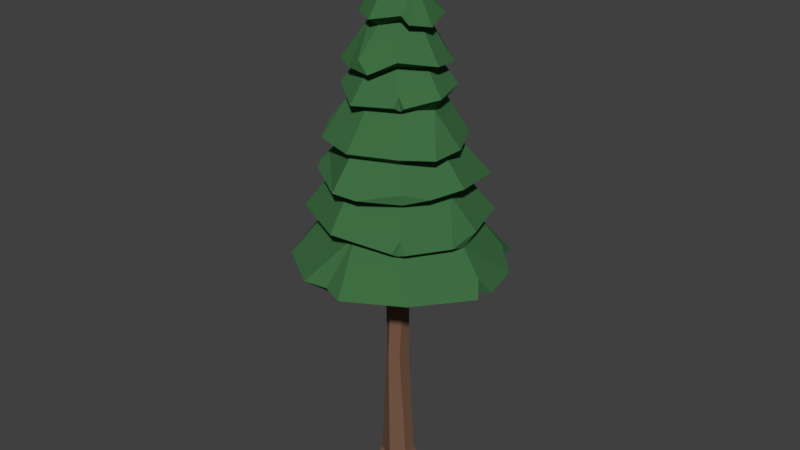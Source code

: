 # Source: SM_Tree_PolyPine_01_blend.blend  (saved by Blender 2.80.75; exported with 4.5.12 LTS)
import bpy
from mathutils import Matrix  # noqa: F401  (used for matrix-valued properties, if any)

bpy.ops.wm.read_factory_settings(use_empty=True)
scene = bpy.context.scene
scene.name = 'Scene'

# ---- materials (node trees are filled in below, after node groups)
mat_material = bpy.data.materials.new('Material')
mat_material_001 = bpy.data.materials.new('Material.001')

# ---- material node trees
mat_material.use_nodes = True; mat_material.node_tree.nodes.clear()
_N = mat_material.node_tree.nodes; _L = mat_material.node_tree.links
n0 = _N.new('ShaderNodeOutputMaterial'); n0.name = 'Material Output'; n0.location = (300, 300)
n1 = _N.new('ShaderNodeBsdfPrincipled'); n1.name = 'Principled BSDF'; n1.location = (10, 300)
n1.distribution = 'GGX'
n1.subsurface_method = 'BURLEY'
n1.inputs[0].default_value = (0.05028, 0.1587, 0.05746, 1.0)
n1.inputs[3].default_value = 1.45
n1.inputs[13].default_value = 0.0
n1.inputs[27].default_value = (0.0, 0.0, 0.0, 1.0)
n1.inputs[28].default_value = 1.0
_L.new(n1.outputs[0], n0.inputs[0])
n0.is_active_output = True
mat_material_001.use_nodes = True; mat_material_001.node_tree.nodes.clear()
_N = mat_material_001.node_tree.nodes; _L = mat_material_001.node_tree.links
n0 = _N.new('ShaderNodeOutputMaterial'); n0.name = 'Material Output'; n0.location = (300, 300)
n1 = _N.new('ShaderNodeBsdfPrincipled'); n1.name = 'Principled BSDF'; n1.location = (10, 300)
n1.distribution = 'GGX'
n1.subsurface_method = 'BURLEY'
n1.inputs[0].default_value = (0.1878, 0.09863, 0.06228, 1.0)
n1.inputs[3].default_value = 1.45
n1.inputs[13].default_value = 0.0
n1.inputs[27].default_value = (0.0, 0.0, 0.0, 1.0)
n1.inputs[28].default_value = 1.0
_L.new(n1.outputs[0], n0.inputs[0])
n0.is_active_output = True

# ---- world
world_world = bpy.data.worlds.new('World'); scene.world = world_world
world_world.color = (0.05088, 0.05088, 0.05088)
world_world.use_sun_shadow = False
world_world.sun_shadow_jitter_overblur = 0.0

# ---- meshes
me_mesh_001 = bpy.data.meshes.new('Mesh.001')
me_mesh_001.from_pydata([(7.498, 483.0, -66.7), (-45.14, 486.8, 36.76), (-9.382, 476.6, 62.66), (9.8, 522.7, -58.56), (-45.12, 513.2, 36.77), (-5.655, 523.4, 53.6), (0.105, 553.3, 29.85), (-33.96, 474.3, -44.35), (-57.23, 471.1, -6.998), (-0.9789, 472.1, 47.34), (38.67, 474.1, -31.88), (6.652, 435.9, -67.6), (-52.13, 436.9, -58.33), (-55.26, 446.4, 44.9), (76.32, 428.6, -9.198), (-1.0, 562.0, 42.67), (39.03, 560.9, -27.68), (9.049, 598.0, -17.97), (-15.16, 594.2, 2.993), (-6.476, 601.4, 16.14), (22.32, 593.8, 17.87), (18.47, 604.7, -21.81), (-23.97, 600.6, 1.935), (7.403, 608.7, 29.79), (29.24, 597.2, 21.56), (7.675, 510.2, 55.21), (40.04, 528.3, -25.39), (-67.12, 481.2, 4.848), (-10.7, 607.9, 22.05), (-70.17, 432.4, 33.47), (36.02, 559.3, 25.98), (-12.48, 602.2, -18.72), (28.53, 594.7, 6.163), (5.957, 597.1, 24.74), (-6.095, 600.0, -11.59), (-40.42, 561.1, -1.408), (-38.28, 474.3, 30.76), (-2.008, 479.2, -49.02), (34.34, 552.0, 2.689), (-17.59, 557.8, 20.91), (-15.72, 562.2, -22.75), (33.0, 524.4, 39.89), (-55.18, 516.3, -3.291), (7.769, 511.9, -45.38), (38.21, 509.2, -26.82), (22.72, 515.3, 28.63), (-33.5, 507.1, 28.44), (-42.41, 512.4, -2.773), (24.68, 434.2, -69.2), (-9.02, 435.5, -73.72), (-52.47, 430.5, 60.83), (73.0, 427.1, 27.5), (30.39, 568.7, 30.76), (19.22, 560.3, 20.44), (-62.24, 475.8, -20.93), (24.5, 558.1, -17.09), (9.489, 570.3, -38.66), (-21.72, 511.6, 50.78), (14.09, 653.4, 7.866), (30.66, 597.6, -5.089), (48.1, 554.7, 4.134), (-20.64, 575.9, 24.55), (7.43, 426.9, -64.74), (61.6, 422.8, -0.8394), (-54.89, 434.5, 44.66), (58.46, 433.2, -47.05), (-4.487, 429.5, 75.22), (47.34, 430.7, 55.81), (-70.69, 447.8, -8.768), (54.19, 471.1, 6.283), (33.94, 473.2, 33.66), (6.779, 555.5, -31.31), (-26.36, 556.2, -0.7084), (57.25, 516.4, 5.134), (-30.92, 526.7, -37.64), (40.01, 514.3, 2.684), (-5.45, 508.9, 40.01), (-26.94, 515.6, -32.08), (50.94, 486.4, -36.86), (64.39, 485.2, 9.362), (34.7, 491.6, 40.43), (-37.59, 491.8, -46.89), (-7.763, 519.2, -53.54), (-31.36, 517.0, -37.1), (-43.77, 520.9, -25.11), (39.53, 422.0, 46.7), (22.48, 613.1, 18.81), (15.67, 614.8, -11.47), (22.63, 612.8, 6.528), (23.64, 612.3, -4.335), (8.75, 617.6, 24.44), (-6.837, 622.3, 4.639), (-2.38, 620.7, -8.463), (-3.072, 621.3, 17.48), (-22.12, 559.3, 24.06), (-29.72, 562.8, 24.08), (-23.37, 563.1, 30.42), (-39.05, 475.0, -49.96), (-36.99, 478.6, -55.0), (-44.55, 477.8, -50.0), (44.27, 509.3, -31.54), (51.9, 512.9, -28.55), (43.68, 513.1, -35.24), (37.61, 475.0, 40.25), (35.02, 479.7, 47.14), (42.8, 479.3, 41.41), (-65.72, 432.7, -7.059), (-75.27, 434.3, -15.02), (-76.61, 433.7, -1.824), (6.027, 598.4, 29.21), (3.268, 601.7, 32.02), (9.688, 599.4, 32.67), (7.683, 556.2, -36.59), (13.42, 559.5, -42.87), (5.927, 558.9, -42.38), (-46.28, 424.4, 34.32), (-8.874, 422.7, 64.21), (-67.69, 426.2, -8.331), (43.18, 424.6, -46.54), (-34.77, 426.5, -45.17), (-12.31, 342.9, 94.02), (76.89, 339.1, -72.93), (13.13, 342.9, -103.5), (-13.18, 388.0, 88.4), (74.25, 382.7, -67.05), (9.168, 404.8, -83.19), (54.44, 329.2, 64.41), (92.61, 326.5, 2.993), (0.01331, 334.7, -86.5), (-65.01, 334.0, 43.75), (-12.54, 282.8, 102.3), (83.76, 288.8, 85.73), (87.84, 298.0, -73.51), (-126.9, 279.1, 6.481), (-12.65, 384.6, -97.54), (-63.44, 404.8, 37.65), (95.26, 339.0, -14.52), (112.5, 279.1, -54.57), (61.39, 334.0, -59.13), (1.965, 336.6, 72.1), (-55.03, 395.3, -70.83), (87.93, 390.3, -1.354), (-12.83, 377.6, 67.66), (-63.04, 376.6, 39.11), (-37.25, 390.0, -53.73), (54.7, 375.2, -53.93), (69.58, 378.3, -2.345), (-42.08, 281.4, 105.0), (13.32, 281.4, 112.5), (83.39, 278.7, -99.48), (-121.4, 278.7, -53.75), (93.78, 333.3, 24.05), (35.7, 383.8, -90.18), (-10.68, 269.4, 88.77), (-102.3, 269.4, -19.77), (87.21, 282.9, -73.14), (-97.57, 282.5, 68.62), (4.457, 280.0, -123.3), (-77.52, 290.7, -98.23), (114.6, 297.3, 5.82), (-90.55, 333.7, -18.99), (-57.32, 337.2, -64.0), (-86.46, 401.4, -17.07), (51.58, 393.5, 56.0), (-65.69, 387.4, -11.16), (8.682, 380.6, -72.85), (44.34, 380.7, 46.01), (-84.62, 341.1, 56.66), (-101.4, 346.1, -13.93), (-56.23, 359.3, -72.39), (59.53, 349.2, 67.2), (13.15, 384.7, 81.64), (51.73, 381.8, 54.43), (72.36, 386.7, 35.01), (-67.34, 270.7, -79.72), (57.44, 332.1, 70.81), (55.4, 335.7, 76.07), (66.91, 334.7, 68.44), (-71.55, 384.0, 43.05), (-79.65, 390.6, 37.35), (-68.52, 390.0, 52.24), (-60.85, 343.4, -71.78), (-54.54, 348.5, -79.82), (-66.4, 348.1, -71.09), (106.4, 278.8, 2.853), (122.2, 280.2, 16.13), (124.4, 280.0, -5.53), (1.172, 268.3, 11.91), (-11.27, 268.4, 7.199), (-13.44, 268.5, -5.92), (-3.163, 268.5, -14.34), (9.274, 268.4, -9.635), (11.44, 268.3, 3.489), (0.0, -15.73, 0.0), (20.76, 0.0, -17.01), (25.11, 0.0, 9.474), (4.352, 0.0, 26.49), (-20.76, 0.0, 17.01), (-25.11, 0.0, -9.474), (-4.352, 0.0, -26.49), (12.52, 154.1, -4.973), (9.674, 153.8, 8.501), (-3.405, 156.2, 12.69), (-13.55, 158.9, 3.48), (-10.72, 159.1, -9.876), (2.271, 156.8, -14.14), (-17.85, 11.6, -6.794), (-14.77, 19.24, 11.95), (3.013, 10.95, 18.67), (17.72, 18.53, 6.628), (14.64, 21.49, -12.13), (-3.153, 13.44, -18.84)], [], [(77, 81, 99, 54, 47), (76, 2, 104, 80, 45), (75, 79, 78, 44), (82, 83, 74), (83, 84, 74), (76, 57, 46), (76, 45, 25), (73, 41, 45, 75), (102, 100, 44, 43, 3), (6, 5, 53), (7, 8, 54, 99, 97), (69, 10, 78, 79), (49, 12, 7, 37), (107, 68, 8, 7, 12), (66, 67, 70, 9), (12, 49, 62), (65, 14, 63), (15, 96, 94, 39, 6), (30, 32, 52), (31, 21, 17, 34), (17, 59, 32), (21, 31, 92, 87), (76, 25, 57), (63, 14, 51), (13, 29, 64), (62, 49, 11), (11, 48, 62), (64, 50, 13), (53, 30, 52), (27, 54, 8), (57, 25, 5), (59, 21, 87, 89), (58, 88, 89), (58, 86, 88), (58, 91, 93), (31, 22, 91, 92), (24, 86, 90, 23, 111), (58, 93, 90), (59, 17, 21), (20, 32, 24), (24, 111, 109, 33, 20), (33, 109, 110, 28, 19), (18, 19, 28, 22), (34, 18, 22, 31), (113, 56, 17, 16), (17, 32, 16), (32, 60, 16), (52, 32, 20), (30, 60, 32), (33, 15, 52, 20), (19, 61, 96, 15, 33), (19, 18, 35, 95, 61), (34, 40, 35, 18), (34, 17, 56, 114, 40), (16, 55, 71, 112, 113), (38, 55, 16, 60), (30, 53, 38, 60), (6, 53, 52, 15), (35, 72, 39, 94, 95), (35, 40, 72), (40, 114, 112, 71), (62, 48, 65), (37, 48, 11), (10, 65, 48, 37), (69, 14, 65, 10), (69, 51, 14), (69, 70, 67, 51), (50, 36, 13), (50, 66, 9, 36), (36, 8, 13), (8, 29, 13), (68, 108, 29, 8), (49, 37, 11), (37, 0, 78, 10), (69, 79, 105, 103, 70), (103, 104, 2, 9, 70), (2, 1, 36, 9), (1, 8, 36), (8, 1, 27), (37, 7, 97, 98, 0), (71, 55, 26, 102, 3), (38, 73, 101, 26, 55), (53, 41, 73, 38), (25, 41, 53, 5), (39, 5, 6), (39, 57, 5), (39, 4, 57), (39, 72, 42, 4), (75, 44, 100, 101, 73), (25, 45, 41), (4, 46, 57), (42, 47, 46, 4), (43, 44, 78, 0), (45, 80, 105, 79, 75), (46, 1, 2, 76), (27, 47, 54), (47, 27, 1, 46), (43, 0, 98, 81, 77), (40, 71, 3, 82, 74), (43, 77, 83, 82, 3), (42, 84, 83, 77, 47), (40, 74, 84, 42, 72), (66, 85, 67), (67, 85, 63, 51), (87, 92, 58), (89, 87, 58), (89, 88, 32, 59), (88, 86, 24, 32), (93, 91, 22, 28), (92, 91, 58), (90, 86, 58), (90, 93, 28, 110, 23), (95, 94, 61), (94, 96, 61), (98, 97, 81), (97, 99, 81), (101, 100, 26), (26, 100, 102), (80, 104, 103), (103, 105, 80), (68, 107, 106), (106, 108, 68), (110, 109, 23), (109, 111, 23), (113, 112, 56), (112, 114, 56), (50, 64, 115), (64, 29, 115), (85, 66, 116), (66, 50, 115, 116), (29, 108, 117, 115), (108, 106, 117), (62, 65, 118), (65, 63, 118), (106, 107, 117), (107, 12, 119, 117), (12, 62, 119), (166, 170, 177, 151, 146), (165, 122, 182, 169, 144), (164, 168, 167, 143), (171, 172, 163), (172, 173, 163), (165, 152, 145), (165, 144, 134), (162, 140, 144, 164), (180, 178, 143, 142, 123), (62, 125, 119), (126, 127, 151, 177, 175), (160, 129, 167, 168), (148, 131, 126, 139), (185, 159, 127, 126, 131), (157, 158, 161, 128), (131, 148, 153), (156, 133, 154), (165, 134, 152), (154, 133, 150), (132, 137, 155), (153, 148, 130), (130, 147, 153), (155, 149, 132), (136, 151, 127), (152, 134, 125), (153, 147, 156), (139, 147, 130), (129, 156, 147, 139), (160, 133, 156, 129), (160, 150, 133), (160, 161, 158, 150), (149, 138, 132), (149, 157, 128, 138), (138, 127, 132), (127, 137, 132), (159, 186, 137, 127), (148, 139, 130), (139, 120, 167, 129), (160, 168, 183, 181, 161), (181, 182, 122, 128, 161), (122, 121, 138, 128), (121, 127, 138), (127, 121, 136), (139, 126, 175, 176, 120), (116, 115, 135, 123), (117, 162, 135, 115), (119, 140, 162, 117), (134, 140, 119, 125), (118, 125, 62), (118, 152, 125), (118, 124, 152), (118, 63, 141, 124), (164, 143, 178, 179, 162), (134, 144, 140), (124, 145, 152), (141, 146, 145, 124), (142, 143, 167, 120), (144, 169, 183, 168, 164), (145, 121, 122, 165), (136, 146, 151), (146, 136, 121, 145), (142, 120, 176, 170, 166), (85, 116, 123, 171, 163), (142, 166, 172, 171, 123), (141, 173, 172, 166, 146), (85, 163, 173, 141, 63), (157, 174, 158), (158, 174, 154, 150), (176, 175, 170), (175, 177, 170), (179, 178, 135), (135, 178, 180), (169, 182, 181), (181, 183, 169), (159, 185, 184), (184, 186, 159), (188, 187, 153, 156), (156, 154, 188), (189, 188, 154, 174), (190, 189, 174, 157), (157, 149, 191, 190), (191, 149, 155), (155, 137, 191), (192, 191, 137, 186, 184), (184, 185, 131, 187, 192), (131, 153, 187), (193, 198, 199), (193, 196, 197), (193, 194, 195), (209, 210, 200, 201), (208, 209, 201, 202), (207, 208, 202, 203), (206, 207, 203, 204), (211, 206, 204, 205), (210, 211, 205, 200), (197, 198, 193), (195, 196, 193), (199, 194, 193), (135, 162, 179), (123, 135, 180), (201, 200, 191, 192), (202, 201, 192, 187), (203, 202, 187, 188), (204, 203, 188, 189), (205, 204, 189, 190), (200, 205, 190, 191), (198, 197, 207, 206), (197, 196, 208, 207), (196, 195, 209, 208), (195, 194, 210, 209), (194, 199, 211, 210), (199, 198, 206, 211)])
me_mesh_001.polygons.foreach_set('use_smooth', [True] * 249)
me_mesh_001.polygons.foreach_set('material_index', [0, 0, 0, 0, 0, 0, 0, 0, 0, 0, 0, 0, 0, 0, 0, 0, 0, 0, 0, 0, 0, 0, 0, 0, 0, 0, 0, 0, 0, 0, 0, 0, 0, 0, 0, 0, 0, 0, 0, 0, 0, 0, 0, 0, 0, 0, 0, 0, 0, 0, 0, 0, 0, 0, 0, 0, 0, 0, 0, 0, 0, 0, 0, 0, 0, 0, 0, 0, 0, 0, 0, 0, 0, 0, 0, 0, 0, 0, 0, 0, 0, 0, 0, 0, 0, 0, 0, 0, 0, 0, 0, 0, 0, 0, 0, 0, 0, 0, 0, 0, 0, 0, 0, 0, 0, 0, 0, 0, 0, 0, 0, 0, 0, 0, 0, 0, 0, 0, 0, 0, 0, 0, 0, 0, 0, 0, 0, 0, 0, 0, 0, 0, 0, 0, 0, 0, 0, 0, 0, 0, 0, 0, 0, 0, 0, 0, 0, 0, 0, 0, 0, 0, 0, 0, 0, 0, 0, 0, 0, 0, 0, 0, 0, 0, 0, 0, 0, 0, 0, 0, 0, 0, 0, 0, 0, 0, 0, 0, 0, 0, 0, 0, 0, 0, 0, 0, 0, 0, 0, 0, 0, 0, 0, 0, 0, 0, 0, 0, 0, 0, 0, 0, 0, 0, 0, 0, 0, 0, 0, 0, 0, 0, 0, 0, 0, 0, 0, 0, 0, 0, 0, 0, 0, 1, 1, 1, 1, 1, 1, 1, 1, 1, 1, 1, 1, 0, 0, 1, 1, 1, 1, 1, 1, 1, 1, 1, 1, 1, 1])
_k = set([(0, 37), (0, 43), (0, 78), (0, 98), (1, 2), (1, 8), (1, 27), (1, 36), (1, 46), (2, 9), (2, 76), (2, 104), (3, 43), (3, 71), (3, 82), (3, 102), (4, 39), (4, 42), (4, 46), (4, 57), (5, 6), (5, 25), (5, 39), (5, 53), (5, 57), (6, 15), (6, 39), (6, 53), (7, 8), (7, 12), (7, 37), (7, 97), (8, 13), (8, 27), (8, 29), (8, 36), (8, 54), (8, 68), (9, 36), (9, 66), (9, 70), (10, 37), (10, 65), (10, 69), (10, 78), (11, 37), (11, 48), (11, 49), (11, 62), (12, 49), (12, 62), (12, 107), (12, 119), (13, 29), (13, 36), (13, 50), (13, 64), (14, 51), (14, 63), (14, 65), (14, 69), (15, 33), (15, 52), (15, 96), (16, 17), (16, 32), (16, 55), (16, 60), (16, 113), (17, 21), (17, 32), (17, 34), (17, 56), (17, 59), (18, 19), (18, 22), (18, 34), (18, 35), (19, 28), (19, 33), (19, 61), (20, 24), (20, 32), (20, 33), (20, 52), (21, 31), (21, 59), (21, 87), (22, 28), (22, 31), (22, 91), (23, 90), (23, 109), (23, 110), (23, 111), (24, 32), (24, 86), (24, 111), (25, 41), (25, 45), (25, 57), (25, 76), (26, 55), (26, 100), (26, 101), (26, 102), (27, 47), (27, 54), (28, 93), (28, 110), (29, 64), (29, 108), (29, 115), (30, 32), (30, 52), (30, 53), (30, 60), (31, 34), (31, 92), (32, 52), (32, 59), (32, 60), (32, 88), (33, 109), (34, 40), (35, 40), (35, 72), (35, 95), (36, 50), (37, 48), (37, 49), (38, 53), (38, 55), (38, 60), (38, 73), (39, 57), (39, 72), (39, 94), (40, 71), (40, 72), (40, 74), (40, 114), (41, 45), (41, 53), (41, 73), (42, 47), (42, 72), (42, 84), (43, 44), (43, 77), (44, 75), (44, 78), (44, 100), (45, 75), (45, 76), (45, 80), (46, 47), (46, 57), (46, 76), (47, 54), (47, 77), (48, 62), (48, 65), (49, 62), (50, 64), (50, 66), (50, 115), (51, 63), (51, 67), (51, 69), (52, 53), (54, 99), (55, 71), (56, 112), (56, 113), (56, 114), (57, 76), (58, 86), (58, 87), (58, 88), (58, 89), (58, 90), (58, 91), (58, 92), (58, 93), (59, 89), (61, 94), (61, 95), (61, 96), (62, 65), (62, 118), (62, 119), (62, 125), (63, 65), (63, 85), (63, 118), (63, 141), (64, 115), (65, 118), (66, 67), (66, 85), (66, 116), (67, 70), (67, 85), (68, 106), (68, 107), (68, 108), (69, 70), (69, 79), (70, 103), (71, 112), (73, 75), (73, 101), (74, 82), (74, 83), (74, 84), (75, 79), (77, 81), (77, 83), (78, 79), (79, 105), (80, 103), (80, 104), (80, 105), (81, 97), (81, 98), (81, 99), (82, 83), (83, 84), (85, 116), (85, 163), (86, 88), (86, 90), (87, 89), (87, 92), (88, 89), (90, 93), (91, 92), (91, 93), (94, 95), (94, 96), (97, 98), (97, 99), (100, 101), (100, 102), (103, 104), (103, 105), (106, 107), (106, 108), (106, 117), (107, 117), (108, 117), (109, 110), (109, 111), (112, 113), (112, 114), (115, 116), (115, 117), (115, 135), (116, 123), (117, 119), (117, 162), (118, 124), (118, 125), (118, 152), (119, 125), (119, 140), (120, 139), (120, 142), (120, 167), (120, 176), (121, 122), (121, 127), (121, 136), (121, 138), (121, 145), (122, 128), (122, 165), (122, 182), (123, 135), (123, 142), (123, 171), (123, 180), (124, 141), (124, 145), (124, 152), (125, 134), (125, 152), (126, 127), (126, 131), (126, 139), (126, 175), (127, 136), (127, 137), (127, 138), (127, 151), (127, 159), (128, 138), (128, 157), (128, 161), (129, 139), (129, 156), (129, 160), (129, 167), (130, 139), (130, 147), (130, 148), (130, 153), (131, 148), (131, 153), (131, 185), (131, 187), (132, 137), (132, 138), (132, 149), (132, 155), (133, 150), (133, 154), (133, 156), (133, 160), (134, 140), (134, 144), (134, 152), (134, 165), (135, 162), (135, 178), (135, 179), (135, 180), (136, 146), (136, 151), (137, 155), (137, 186), (137, 191), (138, 149), (139, 147), (139, 148), (140, 144), (140, 162), (141, 146), (141, 173), (142, 143), (142, 166), (143, 164), (143, 167), (143, 178), (144, 164), (144, 165), (144, 169), (145, 146), (145, 152), (145, 165), (146, 151), (146, 166), (147, 153), (147, 156), (148, 153), (149, 155), (149, 157), (149, 191), (150, 154), (150, 158), (150, 160), (151, 177), (152, 165), (153, 156), (153, 187), (154, 156), (154, 174), (154, 188), (155, 191), (156, 188), (157, 158), (157, 174), (157, 190), (158, 161), (158, 174), (159, 184), (159, 185), (159, 186), (160, 161), (160, 168), (161, 181), (162, 164), (162, 179), (163, 171), (163, 172), (163, 173), (164, 168), (166, 170), (166, 172), (167, 168), (168, 183), (169, 181), (169, 182), (169, 183), (170, 175), (170, 176), (170, 177), (171, 172), (172, 173), (174, 189), (175, 176), (175, 177), (178, 179), (178, 180), (181, 182), (181, 183), (184, 185), (184, 186), (184, 192), (187, 188), (187, 192), (187, 202), (188, 189), (188, 203), (189, 190), (189, 204), (190, 191), (190, 205), (191, 192), (191, 200), (192, 201), (193, 194), (193, 195), (193, 196), (193, 197), (193, 198), (193, 199), (194, 195), (194, 199), (194, 210), (195, 196), (195, 209), (196, 197), (196, 208), (197, 198), (197, 207), (198, 199), (198, 206), (199, 211), (200, 201), (200, 205), (200, 210), (201, 202), (201, 209), (202, 203), (202, 208), (203, 204), (203, 207), (204, 205), (204, 206), (205, 211), (206, 207), (206, 211), (207, 208), (208, 209), (209, 210), (210, 211)])
me_mesh_001.attributes.new('sharp_edge', 'BOOLEAN', 'EDGE').data.foreach_set('value', [ (min(e.vertices), max(e.vertices)) in _k for e in me_mesh_001.edges])
_uv = me_mesh_001.uv_layers.new(name='map1')
_uv.uv.foreach_set('vector', [0.05663, 0.5834, 0.05663, 0.5834, 0.05663, 0.5834, 0.05663, 0.5834, 0.05663, 0.5834, 0.05663, 0.5834, 0.05663, 0.5834, 0.05663, 0.5834, 0.05663, 0.5834, 0.05663, 0.5834, 0.05663, 0.5834, 0.05663, 0.5834, 0.05663, 0.5834, 0.05663, 0.5834, 0.04594, 0.1081, 0.04594, 0.1081, 0.04594, 0.1081, 0.04594, 0.1081, 0.04594, 0.1081, 0.04594, 0.1081, 0.04594, 0.1081, 0.04594, 0.1081, 0.04594, 0.1081, 0.04594, 0.1081, 0.04594, 0.1081, 0.04594, 0.1081, 0.04594, 0.1081, 0.04594, 0.1081, 0.04594, 0.1081, 0.04594, 0.1081, 0.04594, 0.1081, 0.04594, 0.1081, 0.04594, 0.1081, 0.04594, 0.1081, 0.04594, 0.1081, 0.05663, 0.5834, 0.05663, 0.5834, 0.05663, 0.5834, 0.04594, 0.1081, 0.04594, 0.1081, 0.04594, 0.1081, 0.04594, 0.1081, 0.04594, 0.1081, 0.04594, 0.1081, 0.04594, 0.1081, 0.04594, 0.1081, 0.04594, 0.1081, 0.05663, 0.5834, 0.05663, 0.5834, 0.05663, 0.5834, 0.05663, 0.5834, 0.05663, 0.5834, 0.05663, 0.5834, 0.05663, 0.5834, 0.05663, 0.5834, 0.05663, 0.5834, 0.05663, 0.5834, 0.05663, 0.5834, 0.05663, 0.5834, 0.05663, 0.5834, 0.04594, 0.1081, 0.04594, 0.1081, 0.04594, 0.1081, 0.04594, 0.1081, 0.04594, 0.1081, 0.04594, 0.1081, 0.04594, 0.1081, 0.04594, 0.1081, 0.04594, 0.1081, 0.04594, 0.1081, 0.04594, 0.1081, 0.05663, 0.5834, 0.05663, 0.5834, 0.05663, 0.5834, 0.04594, 0.1081, 0.04594, 0.1081, 0.04594, 0.1081, 0.04594, 0.1081, 0.04594, 0.1081, 0.04594, 0.1081, 0.04594, 0.1081, 0.05663, 0.5834, 0.05663, 0.5834, 0.05663, 0.5834, 0.05663, 0.5834, 0.04594, 0.1081, 0.04594, 0.1081, 0.04594, 0.1081, 0.04594, 0.1081, 0.04594, 0.1081, 0.04594, 0.1081, 0.04594, 0.1081, 0.04594, 0.1081, 0.04594, 0.1081, 0.04594, 0.1081, 0.04594, 0.1081, 0.04594, 0.1081, 0.04594, 0.1081, 0.04594, 0.1081, 0.04594, 0.1081, 0.04594, 0.1081, 0.04594, 0.1081, 0.04594, 0.1081, 0.04594, 0.1081, 0.04594, 0.1081, 0.04594, 0.1081, 0.04594, 0.1081, 0.04594, 0.1081, 0.04594, 0.1081, 0.04594, 0.1081, 0.04594, 0.1081, 0.04594, 0.1081, 0.05663, 0.5834, 0.05663, 0.5834, 0.05663, 0.5834, 0.05663, 0.5834, 0.05663, 0.5834, 0.05663, 0.5834, 0.05663, 0.5834, 0.05663, 0.5834, 0.05663, 0.5834, 0.05663, 0.5834, 0.05663, 0.5834, 0.05663, 0.5834, 0.05663, 0.5834, 0.05663, 0.5834, 0.05663, 0.5834, 0.05663, 0.5834, 0.05663, 0.5834, 0.05663, 0.5834, 0.05663, 0.5834, 0.05663, 0.5834, 0.05663, 0.5834, 0.05663, 0.5834, 0.05663, 0.5834, 0.05663, 0.5834, 0.05663, 0.5834, 0.04594, 0.1081, 0.04594, 0.1081, 0.04594, 0.1081, 0.04594, 0.1081, 0.04594, 0.1081, 0.04594, 0.1081, 0.04594, 0.1081, 0.04594, 0.1081, 0.04594, 0.1081, 0.04594, 0.1081, 0.04594, 0.1081, 0.04594, 0.1081, 0.04594, 0.1081, 0.04594, 0.1081, 0.04594, 0.1081, 0.04594, 0.1081, 0.04594, 0.1081, 0.04594, 0.1081, 0.04594, 0.1081, 0.04594, 0.1081, 0.04594, 0.1081, 0.04594, 0.1081, 0.04594, 0.1081, 0.04594, 0.1081, 0.05663, 0.5834, 0.05663, 0.5834, 0.05663, 0.5834, 0.05663, 0.5834, 0.05663, 0.5834, 0.05663, 0.5834, 0.05663, 0.5834, 0.05663, 0.5834, 0.05663, 0.5834, 0.05663, 0.5834, 0.05663, 0.5834, 0.05663, 0.5834, 0.05663, 0.5834, 0.05663, 0.5834, 0.05663, 0.5834, 0.05663, 0.5834, 0.05663, 0.5834, 0.05663, 0.5834, 0.05663, 0.5834, 0.05663, 0.5834, 0.05663, 0.5834, 0.05663, 0.5834, 0.05663, 0.5834, 0.05663, 0.5834, 0.05663, 0.5834, 0.05663, 0.5834, 0.05663, 0.5834, 0.05663, 0.5834, 0.05663, 0.5834, 0.05663, 0.5834, 0.05663, 0.5834, 0.05663, 0.5834, 0.05663, 0.5834, 0.05663, 0.5834, 0.05663, 0.5834, 0.05663, 0.5834, 0.05663, 0.5834, 0.05663, 0.5834, 0.05663, 0.5834, 0.04594, 0.1081, 0.04594, 0.1081, 0.04594, 0.1081, 0.04594, 0.1081, 0.04594, 0.1081, 0.04594, 0.1081, 0.04594, 0.1081, 0.04594, 0.1081, 0.04594, 0.1081, 0.04594, 0.1081, 0.04594, 0.1081, 0.04594, 0.1081, 0.04594, 0.1081, 0.04594, 0.1081, 0.04594, 0.1081, 0.04594, 0.1081, 0.04594, 0.1081, 0.04594, 0.1081, 0.04594, 0.1081, 0.04594, 0.1081, 0.04594, 0.1081, 0.04594, 0.1081, 0.04594, 0.1081, 0.04594, 0.1081, 0.04594, 0.1081, 0.04594, 0.1081, 0.04594, 0.1081, 0.04594, 0.1081, 0.04594, 0.1081, 0.04594, 0.1081, 0.04594, 0.1081, 0.04594, 0.1081, 0.05663, 0.5834, 0.05663, 0.5834, 0.05663, 0.5834, 0.05663, 0.5834, 0.05663, 0.5834, 0.05663, 0.5834, 0.05663, 0.5834, 0.05663, 0.5834, 0.05663, 0.5834, 0.05663, 0.5834, 0.05663, 0.5834, 0.05663, 0.5834, 0.05663, 0.5834, 0.05663, 0.5834, 0.05663, 0.5834, 0.05663, 0.5834, 0.05663, 0.5834, 0.05663, 0.5834, 0.05663, 0.5834, 0.05663, 0.5834, 0.05663, 0.5834, 0.05663, 0.5834, 0.05663, 0.5834, 0.05663, 0.5834, 0.05663, 0.5834, 0.05663, 0.5834, 0.05663, 0.5834, 0.05663, 0.5834, 0.05663, 0.5834, 0.05663, 0.5834, 0.05663, 0.5834, 0.05663, 0.5834, 0.05663, 0.5834, 0.05663, 0.5834, 0.05663, 0.5834, 0.05663, 0.5834, 0.05663, 0.5834, 0.05663, 0.5834, 0.04594, 0.1081, 0.04594, 0.1081, 0.04594, 0.1081, 0.04594, 0.1081, 0.04594, 0.1081, 0.04594, 0.1081, 0.04594, 0.1081, 0.04594, 0.1081, 0.04594, 0.1081, 0.04594, 0.1081, 0.04594, 0.1081, 0.04594, 0.1081, 0.04594, 0.1081, 0.04594, 0.1081, 0.04594, 0.1081, 0.04594, 0.1081, 0.04594, 0.1081, 0.04594, 0.1081, 0.04594, 0.1081, 0.04594, 0.1081, 0.04594, 0.1081, 0.04594, 0.1081, 0.04594, 0.1081, 0.04594, 0.1081, 0.04594, 0.1081, 0.04594, 0.1081, 0.04594, 0.1081, 0.04594, 0.1081, 0.04594, 0.1081, 0.05663, 0.5834, 0.05663, 0.5834, 0.05663, 0.5834, 0.05663, 0.5834, 0.05663, 0.5834, 0.05663, 0.5834, 0.05663, 0.5834, 0.05663, 0.5834, 0.05663, 0.5834, 0.05663, 0.5834, 0.05663, 0.5834, 0.05663, 0.5834, 0.05663, 0.5834, 0.05663, 0.5834, 0.05663, 0.5834, 0.05663, 0.5834, 0.05663, 0.5834, 0.05663, 0.5834, 0.05663, 0.5834, 0.05663, 0.5834, 0.05663, 0.5834, 0.05663, 0.5834, 0.05663, 0.5834, 0.05663, 0.5834, 0.05663, 0.5834, 0.05663, 0.5834, 0.05663, 0.5834, 0.05663, 0.5834, 0.05663, 0.5834, 0.05663, 0.5834, 0.05663, 0.5834, 0.04594, 0.1081, 0.04594, 0.1081, 0.04594, 0.1081, 0.04594, 0.1081, 0.04594, 0.1081, 0.04594, 0.1081, 0.04594, 0.1081, 0.04594, 0.1081, 0.04594, 0.1081, 0.04594, 0.1081, 0.04594, 0.1081, 0.04594, 0.1081, 0.04594, 0.1081, 0.04594, 0.1081, 0.04594, 0.1081, 0.05663, 0.5834, 0.05663, 0.5834, 0.05663, 0.5834, 0.05663, 0.5834, 0.05663, 0.5834, 0.05663, 0.5834, 0.05663, 0.5834, 0.05663, 0.5834, 0.05663, 0.5834, 0.05663, 0.5834, 0.05663, 0.5834, 0.05663, 0.5834, 0.05663, 0.5834, 0.05663, 0.5834, 0.05663, 0.5834, 0.05663, 0.5834, 0.05663, 0.5834, 0.05663, 0.5834, 0.05663, 0.5834, 0.05663, 0.5834, 0.05663, 0.5834, 0.05663, 0.5834, 0.05663, 0.5834, 0.05663, 0.5834, 0.05663, 0.5834, 0.05663, 0.5834, 0.05663, 0.5834, 0.05663, 0.5834, 0.05663, 0.5834, 0.05663, 0.5834, 0.04594, 0.1081, 0.04594, 0.1081, 0.04594, 0.1081, 0.04594, 0.1081, 0.04594, 0.1081, 0.04594, 0.1081, 0.04594, 0.1081, 0.04594, 0.1081, 0.04594, 0.1081, 0.04594, 0.1081, 0.05663, 0.5834, 0.05663, 0.5834, 0.05663, 0.5834, 0.05663, 0.5834, 0.05663, 0.5834, 0.04594, 0.1081, 0.04594, 0.1081, 0.04594, 0.1081, 0.04594, 0.1081, 0.04594, 0.1081, 0.04594, 0.1081, 0.04594, 0.1081, 0.05663, 0.5834, 0.05663, 0.5834, 0.05663, 0.5834, 0.05663, 0.5834, 0.05663, 0.5834, 0.05663, 0.5834, 0.05663, 0.5834, 0.05663, 0.5834, 0.05663, 0.5834, 0.05663, 0.5834, 0.05663, 0.5834, 0.05663, 0.5834, 0.05663, 0.5834, 0.05663, 0.5834, 0.05663, 0.5834, 0.05663, 0.5834, 0.05663, 0.5834, 0.05663, 0.5834, 0.05663, 0.5834, 0.05663, 0.5834, 0.05663, 0.5834, 0.05663, 0.5834, 0.05663, 0.5834, 0.05663, 0.5834, 0.05663, 0.5834, 0.05663, 0.5834, 0.05663, 0.5834, 0.05663, 0.5834, 0.05663, 0.5834, 0.04594, 0.1081, 0.04594, 0.1081, 0.04594, 0.1081, 0.04594, 0.1081, 0.04594, 0.1081, 0.04594, 0.1081, 0.04594, 0.1081, 0.04594, 0.1081, 0.04594, 0.1081, 0.04594, 0.1081, 0.04594, 0.1081, 0.04594, 0.1081, 0.04594, 0.1081, 0.04594, 0.1081, 0.04594, 0.1081, 0.04594, 0.1081, 0.04594, 0.1081, 0.04594, 0.1081, 0.04594, 0.1081, 0.04594, 0.1081, 0.04594, 0.1081, 0.04594, 0.1081, 0.04594, 0.1081, 0.04594, 0.1081, 0.04594, 0.1081, 0.04594, 0.1081, 0.04594, 0.1081, 0.04594, 0.1081, 0.04594, 0.1081, 0.04594, 0.1081, 0.04594, 0.1081, 0.04594, 0.1081, 0.04594, 0.1081, 0.04594, 0.1081, 0.04594, 0.1081, 0.04594, 0.1081, 0.04594, 0.1081, 0.04594, 0.1081, 0.04594, 0.1081, 0.04594, 0.1081, 0.04594, 0.1081, 0.04594, 0.1081, 0.04594, 0.1081, 0.04594, 0.1081, 0.04594, 0.1081, 0.04594, 0.1081, 0.04594, 0.1081, 0.04594, 0.1081, 0.04594, 0.1081, 0.04594, 0.1081, 0.04594, 0.1081, 0.04594, 0.1081, 0.04594, 0.1081, 0.04594, 0.1081, 0.04594, 0.1081, 0.04594, 0.1081, 0.04594, 0.1081, 0.04594, 0.1081, 0.04594, 0.1081, 0.04594, 0.1081, 0.04594, 0.1081, 0.04594, 0.1081, 0.04594, 0.1081, 0.04594, 0.1081, 0.04594, 0.1081, 0.04594, 0.1081, 0.04594, 0.1081, 0.04594, 0.1081, 0.04594, 0.1081, 0.04594, 0.1081, 0.04594, 0.1081, 0.04594, 0.1081, 0.04594, 0.1081, 0.04594, 0.1081, 0.04594, 0.1081, 0.04594, 0.1081, 0.04594, 0.1081, 0.04594, 0.1081, 0.05663, 0.5834, 0.05663, 0.5834, 0.05663, 0.5834, 0.05663, 0.5834, 0.05663, 0.5834, 0.05663, 0.5834, 0.05663, 0.5834, 0.05663, 0.5834, 0.05663, 0.5834, 0.05663, 0.5834, 0.05663, 0.5834, 0.05663, 0.5834, 0.05663, 0.5834, 0.05663, 0.5834, 0.04594, 0.1081, 0.04594, 0.1081, 0.04594, 0.1081, 0.04594, 0.1081, 0.04594, 0.1081, 0.04594, 0.1081, 0.04594, 0.1081, 0.04594, 0.1081, 0.04594, 0.1081, 0.04594, 0.1081, 0.04594, 0.1081, 0.04594, 0.1081, 0.04594, 0.1081, 0.04594, 0.1081, 0.04594, 0.1081, 0.04594, 0.1081, 0.04594, 0.1081, 0.04594, 0.1081, 0.04594, 0.1081, 0.04594, 0.1081, 0.04594, 0.1081, 0.05663, 0.5834, 0.05663, 0.5834, 0.05663, 0.5834, 0.04594, 0.1081, 0.04594, 0.1081, 0.04594, 0.1081, 0.04594, 0.1081, 0.04594, 0.1081, 0.04594, 0.1081, 0.04594, 0.1081, 0.04594, 0.1081, 0.04594, 0.1081, 0.05663, 0.5834, 0.05663, 0.5834, 0.05663, 0.5834, 0.05663, 0.5834, 0.05663, 0.5834, 0.05663, 0.5834, 0.05663, 0.5834, 0.05663, 0.5834, 0.05663, 0.5834, 0.05663, 0.5834, 0.05663, 0.5834, 0.05663, 0.5834, 0.05663, 0.5834, 0.04594, 0.1081, 0.04594, 0.1081, 0.04594, 0.1081, 0.04594, 0.1081, 0.04594, 0.1081, 0.04594, 0.1081, 0.04594, 0.1081, 0.04594, 0.1081, 0.04594, 0.1081, 0.04594, 0.1081, 0.04594, 0.1081, 0.04594, 0.1081, 0.04594, 0.1081, 0.04594, 0.1081, 0.04594, 0.1081, 0.04594, 0.1081, 0.04594, 0.1081, 0.04594, 0.1081, 0.04594, 0.1081, 0.04594, 0.1081, 0.04594, 0.1081, 0.04594, 0.1081, 0.04594, 0.1081, 0.04594, 0.1081, 0.04594, 0.1081, 0.04594, 0.1081, 0.04594, 0.1081, 0.05663, 0.5834, 0.05663, 0.5834, 0.05663, 0.5834, 0.04594, 0.1081, 0.04594, 0.1081, 0.04594, 0.1081, 0.05663, 0.5834, 0.05663, 0.5834, 0.05663, 0.5834, 0.05663, 0.5834, 0.05663, 0.5834, 0.05663, 0.5834, 0.05663, 0.5834, 0.05663, 0.5834, 0.05663, 0.5834, 0.05663, 0.5834, 0.05663, 0.5834, 0.05663, 0.5834, 0.05663, 0.5834, 0.05663, 0.5834, 0.05663, 0.5834, 0.05663, 0.5834, 0.05663, 0.5834, 0.05663, 0.5834, 0.05663, 0.5834, 0.05663, 0.5834, 0.05663, 0.5834, 0.05663, 0.5834, 0.05663, 0.5834, 0.05663, 0.5834, 0.05663, 0.5834, 0.05663, 0.5834, 0.05663, 0.5834, 0.05663, 0.5834, 0.05663, 0.5834, 0.05663, 0.5834, 0.05663, 0.5834, 0.05663, 0.5834, 0.05663, 0.5834, 0.05663, 0.5834, 0.05663, 0.5834, 0.05663, 0.5834, 0.05663, 0.5834, 0.05663, 0.5834, 0.04594, 0.1081, 0.04594, 0.1081, 0.04594, 0.1081, 0.04594, 0.1081, 0.04594, 0.1081, 0.04594, 0.1081, 0.04594, 0.1081, 0.04594, 0.1081, 0.04594, 0.1081, 0.04594, 0.1081, 0.04594, 0.1081, 0.04594, 0.1081, 0.04594, 0.1081, 0.04594, 0.1081, 0.04594, 0.1081, 0.04594, 0.1081, 0.04594, 0.1081, 0.04594, 0.1081, 0.04594, 0.1081, 0.04594, 0.1081, 0.04594, 0.1081, 0.04594, 0.1081, 0.04594, 0.1081, 0.04594, 0.1081, 0.04594, 0.1081, 0.04594, 0.1081, 0.04594, 0.1081, 0.04594, 0.1081, 0.04594, 0.1081, 0.05663, 0.5834, 0.05663, 0.5834, 0.05663, 0.5834, 0.05663, 0.5834, 0.05663, 0.5834, 0.05663, 0.5834, 0.05663, 0.5834, 0.05663, 0.5834, 0.05663, 0.5834, 0.05663, 0.5834, 0.05663, 0.5834, 0.05663, 0.5834, 0.05663, 0.5834, 0.05663, 0.5834, 0.05663, 0.5834, 0.05663, 0.5834, 0.05663, 0.5834, 0.05663, 0.5834, 0.05663, 0.5834, 0.05663, 0.5834, 0.05663, 0.5834, 0.05663, 0.5834, 0.05663, 0.5834, 0.05663, 0.5834, 0.05663, 0.5834, 0.05663, 0.5834, 0.05663, 0.5834, 0.05663, 0.5834, 0.05663, 0.5834, 0.04594, 0.1081, 0.04594, 0.1081, 0.04594, 0.1081, 0.04594, 0.1081, 0.04594, 0.1081, 0.04594, 0.1081, 0.04594, 0.1081, 0.04594, 0.1081, 0.04594, 0.1081, 0.04594, 0.1081, 0.04594, 0.1081, 0.04594, 0.1081, 0.04594, 0.1081, 0.04594, 0.1081, 0.04594, 0.1081, 0.05663, 0.5834, 0.05663, 0.5834, 0.05663, 0.5834, 0.05663, 0.5834, 0.05663, 0.5834, 0.05663, 0.5834, 0.05663, 0.5834, 0.05663, 0.5834, 0.05663, 0.5834, 0.05663, 0.5834, 0.05663, 0.5834, 0.05663, 0.5834, 0.05663, 0.5834, 0.05663, 0.5834, 0.05663, 0.5834, 0.05663, 0.5834, 0.05663, 0.5834, 0.05663, 0.5834, 0.05663, 0.5834, 0.05663, 0.5834, 0.05663, 0.5834, 0.05663, 0.5834, 0.05663, 0.5834, 0.05663, 0.5834, 0.05663, 0.5834, 0.05663, 0.5834, 0.05663, 0.5834, 0.05663, 0.5834, 0.05663, 0.5834, 0.05663, 0.5834, 0.04594, 0.1081, 0.04594, 0.1081, 0.04594, 0.1081, 0.04594, 0.1081, 0.04594, 0.1081, 0.04594, 0.1081, 0.04594, 0.1081, 0.04594, 0.1081, 0.04594, 0.1081, 0.04594, 0.1081, 0.05663, 0.5834, 0.05663, 0.5834, 0.05663, 0.5834, 0.05663, 0.5834, 0.05663, 0.5834, 0.04594, 0.1081, 0.04594, 0.1081, 0.04594, 0.1081, 0.04594, 0.1081, 0.04594, 0.1081, 0.04594, 0.1081, 0.04594, 0.1081, 0.04594, 0.1081, 0.04594, 0.1081, 0.04594, 0.1081, 0.04594, 0.1081, 0.04594, 0.1081, 0.04594, 0.1081, 0.04594, 0.1081, 0.04594, 0.1081, 0.04594, 0.1081, 0.04594, 0.1081, 0.04594, 0.1081, 0.04594, 0.1081, 0.04594, 0.1081, 0.04594, 0.1081, 0.04594, 0.1081, 0.04594, 0.1081, 0.04594, 0.1081, 0.04594, 0.1081, 0.04594, 0.1081, 0.04594, 0.1081, 0.04594, 0.1081, 0.04594, 0.1081, 0.04594, 0.1081, 0.04594, 0.1081, 0.04594, 0.1081, 0.04594, 0.1081, 0.04594, 0.1081, 0.04594, 0.1081, 0.04594, 0.1081, 0.04594, 0.1081, 0.04594, 0.1081, 0.04594, 0.1081, 0.04594, 0.1081, 0.04594, 0.1081, 0.04594, 0.1081, 0.04594, 0.1081, 0.04594, 0.1081, 0.04594, 0.1081, 0.04594, 0.1081, 0.04594, 0.1081, 0.04594, 0.1081, 0.04594, 0.1081, 0.04594, 0.1081, 0.04594, 0.1081, 0.04594, 0.1081, 0.04594, 0.1081, 0.04594, 0.1081, 0.04594, 0.1081, 0.04594, 0.1081, 0.04594, 0.1081, 0.04594, 0.1081, 0.04594, 0.1081, 0.04594, 0.1081, 0.04594, 0.1081, 0.04594, 0.1081, 0.04594, 0.1081, 0.04594, 0.1081, 0.04594, 0.1081, 0.04594, 0.1081, 0.04594, 0.1081, 0.04594, 0.1081, 0.04594, 0.1081, 0.1959, 0.3746, 0.1959, 0.3746, 0.1959, 0.3746, 0.1959, 0.3746, 0.1959, 0.3746, 0.1959, 0.3746, 0.1959, 0.3746, 0.1959, 0.3746, 0.1959, 0.3746, 0.1959, 0.3746, 0.1959, 0.3746, 0.1959, 0.3746, 0.1959, 0.3746, 0.1959, 0.3746, 0.1959, 0.3746, 0.1959, 0.3746, 0.1959, 0.3746, 0.1959, 0.3746, 0.1959, 0.3746, 0.1959, 0.3746, 0.1959, 0.3746, 0.1959, 0.3746, 0.1959, 0.3746, 0.1959, 0.3746, 0.1959, 0.3746, 0.1959, 0.3746, 0.1959, 0.3746, 0.1959, 0.3746, 0.1959, 0.3746, 0.1959, 0.3746, 0.1959, 0.3746, 0.1959, 0.3746, 0.1959, 0.3746, 0.1959, 0.3746, 0.1959, 0.3746, 0.1959, 0.3746, 0.1959, 0.3746, 0.1959, 0.3746, 0.1959, 0.3746, 0.1959, 0.3746, 0.1959, 0.3746, 0.1959, 0.3746, 0.05663, 0.5834, 0.05663, 0.5834, 0.05663, 0.5834, 0.05663, 0.5834, 0.05663, 0.5834, 0.05663, 0.5834, 0.1959, 0.3746, 0.1959, 0.3746, 0.1959, 0.3746, 0.1959, 0.3746, 0.1959, 0.3746, 0.1959, 0.3746, 0.1959, 0.3746, 0.1959, 0.3746, 0.1959, 0.3746, 0.1959, 0.3746, 0.1959, 0.3746, 0.1959, 0.3746, 0.1959, 0.3746, 0.1959, 0.3746, 0.1959, 0.3746, 0.1959, 0.3746, 0.1959, 0.3746, 0.1959, 0.3746, 0.1959, 0.3746, 0.1959, 0.3746, 0.1959, 0.3746, 0.1959, 0.3746, 0.1959, 0.3746, 0.1959, 0.3746, 0.1959, 0.3746, 0.1959, 0.3746, 0.1959, 0.3746, 0.1959, 0.3746, 0.1959, 0.3746, 0.1959, 0.3746, 0.1959, 0.3746, 0.1959, 0.3746, 0.1959, 0.3746, 0.1959, 0.3746, 0.1959, 0.3746, 0.1959, 0.3746, 0.1959, 0.3746, 0.1959, 0.3746, 0.1959, 0.3746, 0.1959, 0.3746, 0.1959, 0.3746, 0.1959, 0.3746, 0.1959, 0.3746, 0.1959, 0.3746, 0.1959, 0.3746, 0.1959, 0.3746, 0.1959, 0.3746, 0.1959, 0.3746])
_ca = me_mesh_001.color_attributes.new('colorSet1', 'BYTE_COLOR', 'CORNER')
_ca.data.foreach_set('color', [0.1981, 0.0, 0.04667, 1.0, 0.1981, 0.0, 0.0648, 1.0, 0.1981, 0.0, 0.07619, 1.0, 0.1981, 0.0, 0.07819, 1.0, 0.1981, 0.0, 0.04971, 1.0, 0.1981, 0.0, 0.05127, 1.0, 0.1981, 0.0, 0.07819, 1.0, 0.1981, 0.0, 0.07421, 1.0, 0.1981, 0.0, 0.0648, 1.0, 0.1981, 0.0, 0.04817, 1.0, 0.1981, 0.0, 0.04817, 1.0, 0.1981, 0.0, 0.07036, 1.0, 0.1981, 0.0, 0.06848, 1.0, 0.1981, 0.0, 0.05127, 1.0, 0.1981, 0.0, 0.04519, 1.0, 0.1981, 0.0, 0.04667, 1.0, 0.1981, 0.0, 0.04092, 1.0, 0.1981, 0.0, 0.04667, 1.0, 0.1981, 0.0, 0.04374, 1.0, 0.1981, 0.0, 0.04092, 1.0, 0.1981, 0.0, 0.05127, 1.0, 0.1981, 0.0, 0.04971, 1.0, 0.1981, 0.0, 0.05286, 1.0, 0.1981, 0.0, 0.05127, 1.0, 0.1981, 0.0, 0.04817, 1.0, 0.1981, 0.0, 0.05127, 1.0, 0.1981, 0.0, 0.04667, 1.0, 0.1981, 0.0, 0.04231, 1.0, 0.1981, 0.0, 0.04817, 1.0, 0.1981, 0.0, 0.04817, 1.0, 0.1981, 0.0, 0.04971, 1.0, 0.1981, 0.0, 0.05127, 1.0, 0.1981, 0.0, 0.05127, 1.0, 0.1981, 0.0, 0.04971, 1.0, 0.1981, 0.0, 0.04231, 1.0, 0.1981, 0.0, 0.02624, 1.0, 0.1981, 0.0, 0.04231, 1.0, 0.1981, 0.0, 0.02315, 1.0, 0.1981, 0.0, 0.07819, 1.0, 0.1981, 0.0, 0.08228, 1.0, 0.1981, 0.0, 0.07819, 1.0, 0.1981, 0.0, 0.07619, 1.0, 0.1981, 0.0, 0.07819, 1.0, 0.1981, 0.0, 0.08228, 1.0, 0.1981, 0.0, 0.08022, 1.0, 0.1981, 0.0, 0.06848, 1.0, 0.1981, 0.0, 0.07036, 1.0, 0.1981, 0.0, 0.117, 1.0, 0.1981, 0.0, 0.117, 1.0, 0.1981, 0.0, 0.07819, 1.0, 0.1981, 0.0, 0.07421, 1.0, 0.1981, 0.0, 0.1195, 1.0, 0.1981, 0.0, 0.1046, 1.0, 0.1981, 0.0, 0.08228, 1.0, 0.1981, 0.0, 0.07819, 1.0, 0.1981, 0.0, 0.117, 1.0, 0.1981, 0.0, 0.1248, 1.0, 0.1981, 0.0, 0.1248, 1.0, 0.1981, 0.0, 0.08022, 1.0, 0.1981, 0.0, 0.08228, 1.0, 0.1981, 0.0, 0.117, 1.0, 0.1981, 0.0, 0.117, 1.0, 0.1981, 0.0, 0.1274, 1.0, 0.1981, 0.0, 0.1195, 1.0, 0.1981, 0.0, 0.1248, 1.0, 0.1981, 0.0, 0.1329, 1.0, 0.1981, 0.0, 0.02217, 1.0, 0.1981, 0.0, 0.02217, 1.0, 0.1981, 0.0, 0.02416, 1.0, 0.1981, 0.0, 0.02416, 1.0, 0.1981, 0.0, 0.02624, 1.0, 0.1981, 0.0, 0.02315, 1.0, 0.1981, 0.0, 0.01096, 1.0, 0.1981, 0.0, 0.01938, 1.0, 0.1981, 0.0, 0.009134, 1.0, 0.1981, 0.0, 0.008568, 1.0, 0.1981, 0.0, 0.01033, 1.0, 0.1981, 0.0, 0.009721, 1.0, 0.1981, 0.0, 0.01033, 1.0, 0.1981, 0.0, 0.01033, 1.0, 0.1981, 0.0, 0.01096, 1.0, 0.1981, 0.0, 0.008568, 1.0, 0.1981, 0.0, 0.009134, 1.0, 0.1981, 0.0, 0.005182, 1.0, 0.1981, 0.0, 0.006049, 1.0, 0.1981, 0.0, 0.05127, 1.0, 0.1981, 0.0, 0.05127, 1.0, 0.1981, 0.0, 0.04971, 1.0, 0.1981, 0.0, 0.1329, 1.0, 0.1981, 0.0, 0.1248, 1.0, 0.1981, 0.0, 0.1274, 1.0, 0.1981, 0.0, 0.107, 1.0, 0.1981, 0.0, 0.1221, 1.0, 0.1981, 0.0, 0.1195, 1.0, 0.1981, 0.0, 0.1274, 1.0, 0.1981, 0.0, 0.117, 1.0, 0.1981, 0.0, 0.117, 1.0, 0.1981, 0.0, 0.117, 1.0, 0.1981, 0.0, 0.1195, 1.0, 0.1981, 0.0, 0.1274, 1.0, 0.1981, 0.0, 0.1195, 1.0, 0.1981, 0.0, 0.1248, 1.0, 0.1981, 0.0, 0.107, 1.0, 0.1981, 0.0, 0.02315, 1.0, 0.1981, 0.0, 0.02315, 1.0, 0.1981, 0.0, 0.01938, 1.0, 0.1981, 0.0, 0.07421, 1.0, 0.1981, 0.0, 0.07819, 1.0, 0.1981, 0.0, 0.08228, 1.0, 0.1981, 0.0, 0.04971, 1.0, 0.1981, 0.0, 0.05127, 1.0, 0.1981, 0.0, 0.04231, 1.0, 0.1981, 0.0, 0.01033, 1.0, 0.1981, 0.0, 0.008568, 1.0, 0.1981, 0.0, 0.006049, 1.0, 0.1981, 0.0, 0.006512, 1.0, 0.1981, 0.0, 0.0003035, 1.0, 0.1981, 0.0, 0.006512, 1.0, 0.1981, 0.0, 0.006512, 1.0, 0.1981, 0.0, 0.0003035, 1.0, 0.1981, 0.0, 0.006512, 1.0, 0.1981, 0.0, 0.006512, 1.0, 0.1981, 0.0, 0.0003035, 1.0, 0.1981, 0.0, 0.004777, 1.0, 0.1981, 0.0, 0.004777, 1.0, 0.1981, 0.0, 0.009134, 1.0, 0.1981, 0.0, 0.009134, 1.0, 0.1981, 0.0, 0.004777, 1.0, 0.1981, 0.0, 0.005182, 1.0, 0.1981, 0.0, 0.01033, 1.0, 0.1981, 0.0, 0.006512, 1.0, 0.1981, 0.0, 0.005605, 1.0, 0.1981, 0.0, 0.007499, 1.0, 0.1981, 0.0, 0.009721, 1.0, 0.1981, 0.0, 0.0003035, 1.0, 0.1981, 0.0, 0.004777, 1.0, 0.1981, 0.0, 0.005605, 1.0, 0.1981, 0.0, 0.01033, 1.0, 0.1981, 0.0, 0.01033, 1.0, 0.1981, 0.0, 0.008568, 1.0, 0.1981, 0.0, 0.01096, 1.0, 0.1981, 0.0, 0.01096, 1.0, 0.1981, 0.0, 0.01033, 1.0, 0.1981, 0.0, 0.01033, 1.0, 0.1981, 0.0, 0.009721, 1.0, 0.1981, 0.0, 0.009721, 1.0, 0.1981, 0.0, 0.01033, 1.0, 0.1981, 0.0, 0.01096, 1.0, 0.1981, 0.0, 0.01033, 1.0, 0.1981, 0.0, 0.009721, 1.0, 0.1981, 0.0, 0.009134, 1.0, 0.1981, 0.0, 0.007499, 1.0, 0.1981, 0.0, 0.009134, 1.0, 0.1981, 0.0, 0.01096, 1.0, 0.1981, 0.0, 0.009134, 1.0, 0.1981, 0.0, 0.007499, 1.0, 0.1981, 0.0, 0.009134, 1.0, 0.1981, 0.0, 0.009721, 1.0, 0.1981, 0.0, 0.01096, 1.0, 0.1981, 0.0, 0.009134, 1.0, 0.1981, 0.0, 0.009134, 1.0, 0.1981, 0.0, 0.02315, 1.0, 0.1981, 0.0, 0.01938, 1.0, 0.1981, 0.0, 0.01033, 1.0, 0.1981, 0.0, 0.02315, 1.0, 0.1981, 0.0, 0.01033, 1.0, 0.1981, 0.0, 0.01096, 1.0, 0.1981, 0.0, 0.02315, 1.0, 0.1981, 0.0, 0.01096, 1.0, 0.1981, 0.0, 0.02519, 1.0, 0.1981, 0.0, 0.02315, 1.0, 0.1981, 0.0, 0.01938, 1.0, 0.1981, 0.0, 0.01096, 1.0, 0.1981, 0.0, 0.01096, 1.0, 0.1981, 0.0, 0.02315, 1.0, 0.1981, 0.0, 0.02519, 1.0, 0.1981, 0.0, 0.01096, 1.0, 0.1981, 0.0, 0.01033, 1.0, 0.1981, 0.0, 0.02217, 1.0, 0.1981, 0.0, 0.01938, 1.0, 0.1981, 0.0, 0.01096, 1.0, 0.1981, 0.0, 0.009134, 1.0, 0.1981, 0.0, 0.01681, 1.0, 0.1981, 0.0, 0.02217, 1.0, 0.1981, 0.0, 0.02217, 1.0, 0.1981, 0.0, 0.01033, 1.0, 0.1981, 0.0, 0.009134, 1.0, 0.1981, 0.0, 0.01096, 1.0, 0.1981, 0.0, 0.02315, 1.0, 0.1981, 0.0, 0.02217, 1.0, 0.1981, 0.0, 0.01681, 1.0, 0.1981, 0.0, 0.009721, 1.0, 0.1981, 0.0, 0.02217, 1.0, 0.1981, 0.0, 0.02315, 1.0, 0.1981, 0.0, 0.01096, 1.0, 0.1981, 0.0, 0.009721, 1.0, 0.1981, 0.0, 0.01033, 1.0, 0.1981, 0.0, 0.01938, 1.0, 0.1981, 0.0, 0.02416, 1.0, 0.1981, 0.0, 0.02217, 1.0, 0.1981, 0.0, 0.02315, 1.0, 0.1981, 0.0, 0.02416, 1.0, 0.1981, 0.0, 0.02519, 1.0, 0.1981, 0.0, 0.02519, 1.0, 0.1981, 0.0, 0.02315, 1.0, 0.1981, 0.0, 0.02732, 1.0, 0.1981, 0.0, 0.02416, 1.0, 0.1981, 0.0, 0.02315, 1.0, 0.1981, 0.0, 0.02519, 1.0, 0.1981, 0.0, 0.02315, 1.0, 0.1981, 0.0, 0.02315, 1.0, 0.1981, 0.0, 0.02732, 1.0, 0.1981, 0.0, 0.02519, 1.0, 0.1981, 0.0, 0.02624, 1.0, 0.1981, 0.0, 0.02315, 1.0, 0.1981, 0.0, 0.01938, 1.0, 0.1981, 0.0, 0.02217, 1.0, 0.1981, 0.0, 0.02315, 1.0, 0.1981, 0.0, 0.02519, 1.0, 0.1981, 0.0, 0.02416, 1.0, 0.1981, 0.0, 0.02416, 1.0, 0.1981, 0.0, 0.02217, 1.0, 0.1981, 0.0, 0.02315, 1.0, 0.1981, 0.0, 0.02217, 1.0, 0.1981, 0.0, 0.02519, 1.0, 0.1981, 0.0, 0.02217, 1.0, 0.1981, 0.0, 0.02416, 1.0, 0.1981, 0.0, 0.02519, 1.0, 0.1981, 0.0, 0.02519, 1.0, 0.1981, 0.0, 0.1274, 1.0, 0.1981, 0.0, 0.1195, 1.0, 0.1981, 0.0, 0.1195, 1.0, 0.1981, 0.0, 0.07421, 1.0, 0.1981, 0.0, 0.1195, 1.0, 0.1981, 0.0, 0.117, 1.0, 0.1981, 0.0, 0.08022, 1.0, 0.1981, 0.0, 0.1195, 1.0, 0.1981, 0.0, 0.1195, 1.0, 0.1981, 0.0, 0.07421, 1.0, 0.1981, 0.0, 0.08228, 1.0, 0.1981, 0.0, 0.1248, 1.0, 0.1981, 0.0, 0.1195, 1.0, 0.1981, 0.0, 0.08022, 1.0, 0.1981, 0.0, 0.08228, 1.0, 0.1981, 0.0, 0.1274, 1.0, 0.1981, 0.0, 0.1248, 1.0, 0.1981, 0.0, 0.08228, 1.0, 0.1981, 0.0, 0.08022, 1.0, 0.1981, 0.0, 0.1248, 1.0, 0.1981, 0.0, 0.1274, 1.0, 0.1981, 0.0, 0.1248, 1.0, 0.1981, 0.0, 0.08022, 1.0, 0.1981, 0.0, 0.107, 1.0, 0.1981, 0.0, 0.1248, 1.0, 0.1981, 0.0, 0.1248, 1.0, 0.1981, 0.0, 0.08228, 1.0, 0.1981, 0.0, 0.08022, 1.0, 0.1981, 0.0, 0.08022, 1.0, 0.1981, 0.0, 0.08228, 1.0, 0.1981, 0.0, 0.107, 1.0, 0.1981, 0.0, 0.08228, 1.0, 0.1981, 0.0, 0.1221, 1.0, 0.1981, 0.0, 0.107, 1.0, 0.1981, 0.0, 0.1046, 1.0, 0.1981, 0.0, 0.1195, 1.0, 0.1981, 0.0, 0.1221, 1.0, 0.1981, 0.0, 0.08228, 1.0, 0.1981, 0.0, 0.117, 1.0, 0.1981, 0.0, 0.07421, 1.0, 0.1981, 0.0, 0.117, 1.0, 0.1981, 0.0, 0.07421, 1.0, 0.1981, 0.0, 0.07227, 1.0, 0.1981, 0.0, 0.06848, 1.0, 0.1981, 0.0, 0.08022, 1.0, 0.1981, 0.0, 0.08228, 1.0, 0.1981, 0.0, 0.07036, 1.0, 0.1981, 0.0, 0.07421, 1.0, 0.1981, 0.0, 0.07819, 1.0, 0.1981, 0.0, 0.08022, 1.0, 0.1981, 0.0, 0.07819, 1.0, 0.1981, 0.0, 0.07421, 1.0, 0.1981, 0.0, 0.07819, 1.0, 0.1981, 0.0, 0.08228, 1.0, 0.1981, 0.0, 0.08022, 1.0, 0.1981, 0.0, 0.07819, 1.0, 0.1981, 0.0, 0.06848, 1.0, 0.1981, 0.0, 0.08022, 1.0, 0.1981, 0.0, 0.08228, 1.0, 0.1981, 0.0, 0.06848, 1.0, 0.1981, 0.0, 0.08228, 1.0, 0.1981, 0.0, 0.08022, 1.0, 0.1981, 0.0, 0.08228, 1.0, 0.1981, 0.0, 0.06848, 1.0, 0.1981, 0.0, 0.07421, 1.0, 0.1981, 0.0, 0.07421, 1.0, 0.1981, 0.0, 0.07819, 1.0, 0.1981, 0.0, 0.07819, 1.0, 0.1981, 0.0, 0.07619, 1.0, 0.1981, 0.0, 0.07227, 1.0, 0.1981, 0.0, 0.02519, 1.0, 0.1981, 0.0, 0.02416, 1.0, 0.1981, 0.0, 0.03955, 1.0, 0.1981, 0.0, 0.04971, 1.0, 0.1981, 0.0, 0.04231, 1.0, 0.1981, 0.0, 0.02732, 1.0, 0.1981, 0.0, 0.04667, 1.0, 0.1981, 0.0, 0.04971, 1.0, 0.1981, 0.0, 0.03955, 1.0, 0.1981, 0.0, 0.02416, 1.0, 0.1981, 0.0, 0.02315, 1.0, 0.1981, 0.0, 0.04231, 1.0, 0.1981, 0.0, 0.04667, 1.0, 0.1981, 0.0, 0.02732, 1.0, 0.1981, 0.0, 0.05127, 1.0, 0.1981, 0.0, 0.04231, 1.0, 0.1981, 0.0, 0.02315, 1.0, 0.1981, 0.0, 0.04231, 1.0, 0.1981, 0.0, 0.02416, 1.0, 0.1981, 0.0, 0.04231, 1.0, 0.1981, 0.0, 0.02624, 1.0, 0.1981, 0.0, 0.02416, 1.0, 0.1981, 0.0, 0.04971, 1.0, 0.1981, 0.0, 0.04231, 1.0, 0.1981, 0.0, 0.02416, 1.0, 0.1981, 0.0, 0.04971, 1.0, 0.1981, 0.0, 0.04971, 1.0, 0.1981, 0.0, 0.02416, 1.0, 0.1981, 0.0, 0.02519, 1.0, 0.1981, 0.0, 0.04667, 1.0, 0.1981, 0.0, 0.04971, 1.0, 0.1981, 0.0, 0.04817, 1.0, 0.1981, 0.0, 0.05127, 1.0, 0.1981, 0.0, 0.05127, 1.0, 0.1981, 0.0, 0.04971, 1.0, 0.1981, 0.0, 0.04667, 1.0, 0.1981, 0.0, 0.05127, 1.0, 0.1981, 0.0, 0.04817, 1.0, 0.1981, 0.0, 0.04231, 1.0, 0.1981, 0.0, 0.04971, 1.0, 0.1981, 0.0, 0.05286, 1.0, 0.1981, 0.0, 0.04971, 1.0, 0.1981, 0.0, 0.04667, 1.0, 0.1981, 0.0, 0.04971, 1.0, 0.1981, 0.0, 0.05286, 1.0, 0.1981, 0.0, 0.04971, 1.0, 0.1981, 0.0, 0.04971, 1.0, 0.1981, 0.0, 0.05127, 1.0, 0.1981, 0.0, 0.06848, 1.0, 0.1981, 0.0, 0.07227, 1.0, 0.1981, 0.0, 0.04817, 1.0, 0.1981, 0.0, 0.0648, 1.0, 0.1981, 0.0, 0.07421, 1.0, 0.1981, 0.0, 0.07036, 1.0, 0.1981, 0.0, 0.04817, 1.0, 0.1981, 0.0, 0.05286, 1.0, 0.1981, 0.0, 0.06848, 1.0, 0.1981, 0.0, 0.07819, 1.0, 0.1981, 0.0, 0.05127, 1.0, 0.1981, 0.0, 0.07421, 1.0, 0.1981, 0.0, 0.04971, 1.0, 0.1981, 0.0, 0.07819, 1.0, 0.1981, 0.0, 0.04971, 1.0, 0.1981, 0.0, 0.07421, 1.0, 0.1981, 0.0, 0.06848, 1.0, 0.1981, 0.0, 0.05286, 1.0, 0.1981, 0.0, 0.04971, 1.0, 0.1981, 0.0, 0.07227, 1.0, 0.1981, 0.0, 0.07619, 1.0, 0.1981, 0.0, 0.0648, 1.0, 0.1981, 0.0, 0.04667, 1.0, 0.1981, 0.0, 0.02217, 1.0, 0.1981, 0.0, 0.02519, 1.0, 0.1981, 0.0, 0.04231, 1.0, 0.1981, 0.0, 0.04519, 1.0, 0.1981, 0.0, 0.04092, 1.0, 0.1981, 0.0, 0.04971, 1.0, 0.1981, 0.0, 0.04667, 1.0, 0.1981, 0.0, 0.04667, 1.0, 0.1981, 0.0, 0.04519, 1.0, 0.1981, 0.0, 0.04231, 1.0, 0.1981, 0.0, 0.04667, 1.0, 0.1981, 0.0, 0.04374, 1.0, 0.1981, 0.0, 0.04667, 1.0, 0.1981, 0.0, 0.04667, 1.0, 0.1981, 0.0, 0.04971, 1.0, 0.1981, 0.0, 0.02217, 1.0, 0.1981, 0.0, 0.04092, 1.0, 0.1981, 0.0, 0.04374, 1.0, 0.1981, 0.0, 0.04667, 1.0, 0.1981, 0.0, 0.02519, 1.0, 0.1981, 0.0, 0.1248, 1.0, 0.1981, 0.0, 0.1329, 1.0, 0.1981, 0.0, 0.1248, 1.0, 0.1981, 0.0, 0.1248, 1.0, 0.1981, 0.0, 0.1329, 1.0, 0.1981, 0.0, 0.1329, 1.0, 0.1981, 0.0, 0.1274, 1.0, 0.1981, 0.0, 0.006049, 1.0, 0.1981, 0.0, 0.005182, 1.0, 0.1981, 0.0, 0.0003035, 1.0, 0.1981, 0.0, 0.006512, 1.0, 0.1981, 0.0, 0.006049, 1.0, 0.1981, 0.0, 0.0003035, 1.0, 0.1981, 0.0, 0.006512, 1.0, 0.1981, 0.0, 0.006512, 1.0, 0.1981, 0.0, 0.01096, 1.0, 0.1981, 0.0, 0.01033, 1.0, 0.1981, 0.0, 0.006512, 1.0, 0.1981, 0.0, 0.006512, 1.0, 0.1981, 0.0, 0.01033, 1.0, 0.1981, 0.0, 0.01096, 1.0, 0.1981, 0.0, 0.004777, 1.0, 0.1981, 0.0, 0.004777, 1.0, 0.1981, 0.0, 0.009134, 1.0, 0.1981, 0.0, 0.007499, 1.0, 0.1981, 0.0, 0.005182, 1.0, 0.1981, 0.0, 0.004777, 1.0, 0.1981, 0.0, 0.0003035, 1.0, 0.1981, 0.0, 0.005605, 1.0, 0.1981, 0.0, 0.006512, 1.0, 0.1981, 0.0, 0.0003035, 1.0, 0.1981, 0.0, 0.005605, 1.0, 0.1981, 0.0, 0.004777, 1.0, 0.1981, 0.0, 0.007499, 1.0, 0.1981, 0.0, 0.009134, 1.0, 0.1981, 0.0, 0.007499, 1.0, 0.1981, 0.0, 0.02217, 1.0, 0.1981, 0.0, 0.02416, 1.0, 0.1981, 0.0, 0.01681, 1.0, 0.1981, 0.0, 0.02416, 1.0, 0.1981, 0.0, 0.02217, 1.0, 0.1981, 0.0, 0.01681, 1.0, 0.1981, 0.0, 0.07619, 1.0, 0.1981, 0.0, 0.07819, 1.0, 0.1981, 0.0, 0.0648, 1.0, 0.1981, 0.0, 0.07819, 1.0, 0.1981, 0.0, 0.07619, 1.0, 0.1981, 0.0, 0.0648, 1.0, 0.1981, 0.0, 0.04971, 1.0, 0.1981, 0.0, 0.05127, 1.0, 0.1981, 0.0, 0.03955, 1.0, 0.1981, 0.0, 0.03955, 1.0, 0.1981, 0.0, 0.05127, 1.0, 0.1981, 0.0, 0.04971, 1.0, 0.1981, 0.0, 0.0648, 1.0, 0.1981, 0.0, 0.07421, 1.0, 0.1981, 0.0, 0.07819, 1.0, 0.1981, 0.0, 0.07819, 1.0, 0.1981, 0.0, 0.07421, 1.0, 0.1981, 0.0, 0.0648, 1.0, 0.1981, 0.0, 0.1046, 1.0, 0.1981, 0.0, 0.1195, 1.0, 0.1981, 0.0, 0.1221, 1.0, 0.1981, 0.0, 0.1221, 1.0, 0.1981, 0.0, 0.1195, 1.0, 0.1981, 0.0, 0.1046, 1.0, 0.1981, 0.0, 0.009134, 1.0, 0.1981, 0.0, 0.009721, 1.0, 0.1981, 0.0, 0.007499, 1.0, 0.1981, 0.0, 0.009721, 1.0, 0.1981, 0.0, 0.009721, 1.0, 0.1981, 0.0, 0.007499, 1.0, 0.1981, 0.0, 0.02315, 1.0, 0.1981, 0.0, 0.02519, 1.0, 0.1981, 0.0, 0.01938, 1.0, 0.1981, 0.0, 0.02519, 1.0, 0.1981, 0.0, 0.02416, 1.0, 0.1981, 0.0, 0.01938, 1.0, 0.1981, 0.0, 0.1248, 1.0, 0.1981, 0.0, 0.1195, 1.0, 0.1981, 0.0, 0.1301, 1.0, 0.1981, 0.0, 0.1195, 1.0, 0.1981, 0.0, 0.1221, 1.0, 0.1981, 0.0, 0.1301, 1.0, 0.1981, 0.0, 0.1329, 1.0, 0.1981, 0.0, 0.1248, 1.0, 0.1981, 0.0, 0.1329, 1.0, 0.1981, 0.0, 0.1248, 1.0, 0.1981, 0.0, 0.1248, 1.0, 0.1981, 0.0, 0.1301, 1.0, 0.1981, 0.0, 0.1329, 1.0, 0.1981, 0.0, 0.1221, 1.0, 0.1981, 0.0, 0.1195, 1.0, 0.1981, 0.0, 0.1274, 1.0, 0.1981, 0.0, 0.1301, 1.0, 0.1981, 0.0, 0.1195, 1.0, 0.1981, 0.0, 0.1221, 1.0, 0.1981, 0.0, 0.1274, 1.0, 0.1981, 0.0, 0.1274, 1.0, 0.1981, 0.0, 0.1195, 1.0, 0.1981, 0.0, 0.1301, 1.0, 0.1981, 0.0, 0.1195, 1.0, 0.1981, 0.0, 0.1329, 1.0, 0.1981, 0.0, 0.1301, 1.0, 0.1981, 0.0, 0.1221, 1.0, 0.1981, 0.0, 0.1195, 1.0, 0.1981, 0.0, 0.1274, 1.0, 0.1981, 0.0, 0.1195, 1.0, 0.1981, 0.0, 0.117, 1.0, 0.1981, 0.0, 0.1274, 1.0, 0.1981, 0.0, 0.1274, 1.0, 0.1981, 0.0, 0.117, 1.0, 0.1981, 0.0, 0.1274, 1.0, 0.1981, 0.0, 0.1274, 1.0, 0.1981, 0.0, 0.1878, 1.0, 0.1981, 0.0, 0.2384, 1.0, 0.1981, 0.0, 0.2664, 1.0, 0.1981, 0.0, 0.2664, 1.0, 0.1981, 0.0, 0.1912, 1.0, 0.1981, 0.0, 0.1878, 1.0, 0.1981, 0.0, 0.2502, 1.0, 0.1981, 0.0, 0.2384, 1.0, 0.1981, 0.0, 0.2232, 1.0, 0.1981, 0.0, 0.1746, 1.0, 0.1981, 0.0, 0.1779, 1.0, 0.1981, 0.0, 0.2423, 1.0, 0.1981, 0.0, 0.2542, 1.0, 0.1981, 0.0, 0.1946, 1.0, 0.1981, 0.0, 0.1845, 1.0, 0.1981, 0.0, 0.1878, 1.0, 0.1981, 0.0, 0.1714, 1.0, 0.1981, 0.0, 0.1878, 1.0, 0.1981, 0.0, 0.1812, 1.0, 0.1981, 0.0, 0.1714, 1.0, 0.1981, 0.0, 0.1878, 1.0, 0.1981, 0.0, 0.1845, 1.0, 0.1981, 0.0, 0.1981, 1.0, 0.1981, 0.0, 0.1878, 1.0, 0.1981, 0.0, 0.1746, 1.0, 0.1981, 0.0, 0.1845, 1.0, 0.1981, 0.0, 0.159, 1.0, 0.1981, 0.0, 0.1683, 1.0, 0.1981, 0.0, 0.1746, 1.0, 0.1981, 0.0, 0.1779, 1.0, 0.1981, 0.0, 0.1746, 1.0, 0.1981, 0.0, 0.1845, 1.0, 0.1981, 0.0, 0.1946, 1.0, 0.1981, 0.0, 0.1946, 1.0, 0.1981, 0.0, 0.1779, 1.0, 0.1981, 0.0, 0.1274, 1.0, 0.1981, 0.0, 0.1559, 1.0, 0.1981, 0.0, 0.1274, 1.0, 0.1981, 0.0, 0.2747, 1.0, 0.1981, 0.0, 0.2789, 1.0, 0.1981, 0.0, 0.2664, 1.0, 0.1981, 0.0, 0.2664, 1.0, 0.1981, 0.0, 0.2705, 1.0, 0.1981, 0.0, 0.2664, 1.0, 0.1981, 0.0, 0.2664, 1.0, 0.1981, 0.0, 0.2542, 1.0, 0.1981, 0.0, 0.2423, 1.0, 0.1981, 0.0, 0.3712, 1.0, 0.1981, 0.0, 0.3564, 1.0, 0.1981, 0.0, 0.2747, 1.0, 0.1981, 0.0, 0.2623, 1.0, 0.1981, 0.0, 0.3712, 1.0, 0.1981, 0.0, 0.3372, 1.0, 0.1981, 0.0, 0.2789, 1.0, 0.1981, 0.0, 0.2747, 1.0, 0.1981, 0.0, 0.3564, 1.0, 0.1981, 0.0, 0.3712, 1.0, 0.1981, 0.0, 0.3467, 1.0, 0.1981, 0.0, 0.2582, 1.0, 0.1981, 0.0, 0.2623, 1.0, 0.1981, 0.0, 0.3564, 1.0, 0.1981, 0.0, 0.3712, 1.0, 0.1981, 0.0, 0.3968, 1.0, 0.1981, 0.0, 0.3663, 1.0, 0.1981, 0.0, 0.3763, 1.0, 0.1981, 0.0, 0.3968, 1.0, 0.1981, 0.0, 0.1878, 1.0, 0.1981, 0.0, 0.1845, 1.0, 0.1981, 0.0, 0.1845, 1.0, 0.1981, 0.0, 0.3968, 1.0, 0.1981, 0.0, 0.3763, 1.0, 0.1981, 0.0, 0.3763, 1.0, 0.1981, 0.0, 0.3325, 1.0, 0.1981, 0.0, 0.3763, 1.0, 0.1981, 0.0, 0.3663, 1.0, 0.1981, 0.0, 0.3968, 1.0, 0.1981, 0.0, 0.3712, 1.0, 0.1981, 0.0, 0.3663, 1.0, 0.1981, 0.0, 0.3663, 1.0, 0.1981, 0.0, 0.3712, 1.0, 0.1981, 0.0, 0.3968, 1.0, 0.1981, 0.0, 0.3663, 1.0, 0.1981, 0.0, 0.3763, 1.0, 0.1981, 0.0, 0.3325, 1.0, 0.1981, 0.0, 0.2582, 1.0, 0.1981, 0.0, 0.2664, 1.0, 0.1981, 0.0, 0.2789, 1.0, 0.1981, 0.0, 0.1845, 1.0, 0.1981, 0.0, 0.1845, 1.0, 0.1981, 0.0, 0.1559, 1.0, 0.1981, 0.0, 0.3968, 1.0, 0.1981, 0.0, 0.3712, 1.0, 0.1981, 0.0, 0.3663, 1.0, 0.1981, 0.0, 0.2623, 1.0, 0.1981, 0.0, 0.3712, 1.0, 0.1981, 0.0, 0.3663, 1.0, 0.1981, 0.0, 0.2664, 1.0, 0.1981, 0.0, 0.3663, 1.0, 0.1981, 0.0, 0.3712, 1.0, 0.1981, 0.0, 0.2623, 1.0, 0.1981, 0.0, 0.2664, 1.0, 0.1981, 0.0, 0.3763, 1.0, 0.1981, 0.0, 0.3663, 1.0, 0.1981, 0.0, 0.2664, 1.0, 0.1981, 0.0, 0.2664, 1.0, 0.1981, 0.0, 0.3763, 1.0, 0.1981, 0.0, 0.3763, 1.0, 0.1981, 0.0, 0.2664, 1.0, 0.1981, 0.0, 0.2582, 1.0, 0.1981, 0.0, 0.3467, 1.0, 0.1981, 0.0, 0.3763, 1.0, 0.1981, 0.0, 0.3763, 1.0, 0.1981, 0.0, 0.2664, 1.0, 0.1981, 0.0, 0.3325, 1.0, 0.1981, 0.0, 0.3763, 1.0, 0.1981, 0.0, 0.3712, 1.0, 0.1981, 0.0, 0.2623, 1.0, 0.1981, 0.0, 0.2664, 1.0, 0.1981, 0.0, 0.2664, 1.0, 0.1981, 0.0, 0.2789, 1.0, 0.1981, 0.0, 0.3325, 1.0, 0.1981, 0.0, 0.2789, 1.0, 0.1981, 0.0, 0.3763, 1.0, 0.1981, 0.0, 0.3325, 1.0, 0.1981, 0.0, 0.3372, 1.0, 0.1981, 0.0, 0.3712, 1.0, 0.1981, 0.0, 0.3763, 1.0, 0.1981, 0.0, 0.2789, 1.0, 0.1981, 0.0, 0.3712, 1.0, 0.1981, 0.0, 0.2623, 1.0, 0.1981, 0.0, 0.3663, 1.0, 0.1981, 0.0, 0.2623, 1.0, 0.1981, 0.0, 0.2502, 1.0, 0.1981, 0.0, 0.2542, 1.0, 0.1981, 0.0, 0.2664, 1.0, 0.1981, 0.0, 0.2664, 1.0, 0.1981, 0.0, 0.2423, 1.0, 0.1981, 0.0, 0.2384, 1.0, 0.1981, 0.0, 0.2502, 1.0, 0.1981, 0.0, 0.2582, 1.0, 0.1981, 0.0, 0.2502, 1.0, 0.1981, 0.0, 0.2384, 1.0, 0.1981, 0.0, 0.2502, 1.0, 0.1981, 0.0, 0.2623, 1.0, 0.1981, 0.0, 0.2582, 1.0, 0.1981, 0.0, 0.2502, 1.0, 0.1981, 0.0, 0.2542, 1.0, 0.1981, 0.0, 0.2664, 1.0, 0.1981, 0.0, 0.2623, 1.0, 0.1981, 0.0, 0.2542, 1.0, 0.1981, 0.0, 0.2789, 1.0, 0.1981, 0.0, 0.2664, 1.0, 0.1981, 0.0, 0.2789, 1.0, 0.1981, 0.0, 0.2542, 1.0, 0.1981, 0.0, 0.2582, 1.0, 0.1981, 0.0, 0.2623, 1.0, 0.1981, 0.0, 0.2747, 1.0, 0.1981, 0.0, 0.2705, 1.0, 0.1981, 0.0, 0.2623, 1.0, 0.1981, 0.0, 0.2502, 1.0, 0.1981, 0.0, 0.1329, 1.0, 0.1981, 0.0, 0.1301, 1.0, 0.1981, 0.0, 0.1559, 1.0, 0.1981, 0.0, 0.1779, 1.0, 0.1981, 0.0, 0.1274, 1.0, 0.1981, 0.0, 0.159, 1.0, 0.1981, 0.0, 0.1559, 1.0, 0.1981, 0.0, 0.1301, 1.0, 0.1981, 0.0, 0.1274, 1.0, 0.1981, 0.0, 0.1683, 1.0, 0.1981, 0.0, 0.159, 1.0, 0.1981, 0.0, 0.1274, 1.0, 0.1981, 0.0, 0.1845, 1.0, 0.1981, 0.0, 0.1683, 1.0, 0.1981, 0.0, 0.1274, 1.0, 0.1981, 0.0, 0.1559, 1.0, 0.1981, 0.0, 0.1301, 1.0, 0.1981, 0.0, 0.1559, 1.0, 0.1981, 0.0, 0.1274, 1.0, 0.1981, 0.0, 0.1301, 1.0, 0.1981, 0.0, 0.1845, 1.0, 0.1981, 0.0, 0.1559, 1.0, 0.1981, 0.0, 0.1301, 1.0, 0.1981, 0.0, 0.1845, 1.0, 0.1981, 0.0, 0.1845, 1.0, 0.1981, 0.0, 0.1301, 1.0, 0.1981, 0.0, 0.1329, 1.0, 0.1981, 0.0, 0.1746, 1.0, 0.1981, 0.0, 0.1845, 1.0, 0.1981, 0.0, 0.1779, 1.0, 0.1981, 0.0, 0.1946, 1.0, 0.1981, 0.0, 0.1845, 1.0, 0.1981, 0.0, 0.1746, 1.0, 0.1981, 0.0, 0.159, 1.0, 0.1981, 0.0, 0.1845, 1.0, 0.1981, 0.0, 0.1746, 1.0, 0.1981, 0.0, 0.1683, 1.0, 0.1981, 0.0, 0.1845, 1.0, 0.1981, 0.0, 0.1981, 1.0, 0.1981, 0.0, 0.1845, 1.0, 0.1981, 0.0, 0.1746, 1.0, 0.1981, 0.0, 0.1912, 1.0, 0.1981, 0.0, 0.1981, 1.0, 0.1981, 0.0, 0.1845, 1.0, 0.1981, 0.0, 0.1946, 1.0, 0.1981, 0.0, 0.1946, 1.0, 0.1981, 0.0, 0.2542, 1.0, 0.1981, 0.0, 0.2502, 1.0, 0.1981, 0.0, 0.1746, 1.0, 0.1981, 0.0, 0.2232, 1.0, 0.1981, 0.0, 0.2384, 1.0, 0.1981, 0.0, 0.2423, 1.0, 0.1981, 0.0, 0.1779, 1.0, 0.1981, 0.0, 0.1981, 1.0, 0.1981, 0.0, 0.2542, 1.0, 0.1981, 0.0, 0.2502, 1.0, 0.1981, 0.0, 0.1878, 1.0, 0.1981, 0.0, 0.2582, 1.0, 0.1981, 0.0, 0.1912, 1.0, 0.1981, 0.0, 0.2664, 1.0, 0.1981, 0.0, 0.1912, 1.0, 0.1981, 0.0, 0.2582, 1.0, 0.1981, 0.0, 0.2542, 1.0, 0.1981, 0.0, 0.1981, 1.0, 0.1981, 0.0, 0.1946, 1.0, 0.1981, 0.0, 0.2502, 1.0, 0.1981, 0.0, 0.2623, 1.0, 0.1981, 0.0, 0.2384, 1.0, 0.1981, 0.0, 0.1878, 1.0, 0.1981, 0.0, 0.1329, 1.0, 0.1981, 0.0, 0.1329, 1.0, 0.1981, 0.0, 0.1779, 1.0, 0.1981, 0.0, 0.1845, 1.0, 0.1981, 0.0, 0.1714, 1.0, 0.1981, 0.0, 0.1946, 1.0, 0.1981, 0.0, 0.1878, 1.0, 0.1981, 0.0, 0.1878, 1.0, 0.1981, 0.0, 0.1845, 1.0, 0.1981, 0.0, 0.1779, 1.0, 0.1981, 0.0, 0.1746, 1.0, 0.1981, 0.0, 0.1812, 1.0, 0.1981, 0.0, 0.1878, 1.0, 0.1981, 0.0, 0.1878, 1.0, 0.1981, 0.0, 0.1912, 1.0, 0.1981, 0.0, 0.1329, 1.0, 0.1981, 0.0, 0.1714, 1.0, 0.1981, 0.0, 0.1812, 1.0, 0.1981, 0.0, 0.1746, 1.0, 0.1981, 0.0, 0.1329, 1.0, 0.1981, 0.0, 0.3712, 1.0, 0.1981, 0.0, 0.3916, 1.0, 0.1981, 0.0, 0.3467, 1.0, 0.1981, 0.0, 0.3467, 1.0, 0.1981, 0.0, 0.3916, 1.0, 0.1981, 0.0, 0.3968, 1.0, 0.1981, 0.0, 0.3763, 1.0, 0.1981, 0.0, 0.2623, 1.0, 0.1981, 0.0, 0.2705, 1.0, 0.1981, 0.0, 0.2384, 1.0, 0.1981, 0.0, 0.2705, 1.0, 0.1981, 0.0, 0.2664, 1.0, 0.1981, 0.0, 0.2384, 1.0, 0.1981, 0.0, 0.1746, 1.0, 0.1981, 0.0, 0.1845, 1.0, 0.1981, 0.0, 0.1559, 1.0, 0.1981, 0.0, 0.1559, 1.0, 0.1981, 0.0, 0.1845, 1.0, 0.1981, 0.0, 0.1746, 1.0, 0.1981, 0.0, 0.2232, 1.0, 0.1981, 0.0, 0.2384, 1.0, 0.1981, 0.0, 0.2502, 1.0, 0.1981, 0.0, 0.2502, 1.0, 0.1981, 0.0, 0.2384, 1.0, 0.1981, 0.0, 0.2232, 1.0, 0.1981, 0.0, 0.3372, 1.0, 0.1981, 0.0, 0.3712, 1.0, 0.1981, 0.0, 0.3763, 1.0, 0.1981, 0.0, 0.3763, 1.0, 0.1981, 0.0, 0.3712, 1.0, 0.1981, 0.0, 0.3372, 1.0, 1.0, 0.0, 0.3968, 1.0, 1.0, 0.0, 0.3968, 1.0, 0.1981, 0.0, 0.3968, 1.0, 0.1981, 0.0, 0.3663, 1.0, 0.1981, 0.0, 0.3663, 1.0, 0.1981, 0.0, 0.3968, 1.0, 1.0, 0.0, 0.3968, 1.0, 1.0, 0.0, 0.3968, 1.0, 1.0, 0.0, 0.3968, 1.0, 0.1981, 0.0, 0.3968, 1.0, 0.1981, 0.0, 0.3916, 1.0, 1.0, 0.0, 0.3968, 1.0, 1.0, 0.0, 0.3968, 1.0, 0.1981, 0.0, 0.3916, 1.0, 0.1981, 0.0, 0.3712, 1.0, 0.1981, 0.0, 0.3712, 1.0, 0.1981, 0.0, 0.3763, 1.0, 1.0, 0.0, 0.3968, 1.0, 1.0, 0.0, 0.3968, 1.0, 1.0, 0.0, 0.3968, 1.0, 0.1981, 0.0, 0.3763, 1.0, 0.1981, 0.0, 0.3663, 1.0, 0.1981, 0.0, 0.3663, 1.0, 0.1981, 0.0, 0.3763, 1.0, 1.0, 0.0, 0.3968, 1.0, 1.0, 0.0, 0.3968, 1.0, 1.0, 0.0, 0.3968, 1.0, 0.1981, 0.0, 0.3763, 1.0, 0.1981, 0.0, 0.3712, 1.0, 0.1981, 0.0, 0.3763, 1.0, 0.1981, 0.0, 0.3763, 1.0, 0.1981, 0.0, 0.3712, 1.0, 0.1981, 0.0, 0.3564, 1.0, 1.0, 0.0, 0.3968, 1.0, 1.0, 0.0, 0.3968, 1.0, 0.1981, 0.0, 0.3564, 1.0, 0.1981, 0.0, 0.3968, 1.0, 1.0, 0.0, 0.3968, 1.0, 1.0, 0.0, 1.0, 1.0, 1.0, 0.0, 1.0, 1.0, 1.0, 0.0, 1.0, 1.0, 1.0, 0.0, 1.0, 1.0, 1.0, 0.0, 1.0, 1.0, 1.0, 0.0, 1.0, 1.0, 1.0, 0.0, 1.0, 1.0, 1.0, 0.0, 1.0, 1.0, 1.0, 0.0, 1.0, 1.0, 1.0, 0.0, 1.0, 1.0, 1.0, 0.0, 1.0, 1.0, 1.0, 0.0, 0.7084, 1.0, 1.0, 0.0, 0.7084, 1.0, 1.0, 0.0, 1.0, 1.0, 1.0, 0.0, 1.0, 1.0, 1.0, 0.0, 0.7084, 1.0, 1.0, 0.0, 0.7011, 1.0, 1.0, 0.0, 1.0, 1.0, 1.0, 0.0, 1.0, 1.0, 1.0, 0.0, 0.7011, 1.0, 1.0, 0.0, 0.6939, 1.0, 1.0, 0.0, 1.0, 1.0, 1.0, 0.0, 1.0, 1.0, 1.0, 0.0, 0.6939, 1.0, 1.0, 0.0, 0.6939, 1.0, 1.0, 0.0, 1.0, 1.0, 1.0, 0.0, 1.0, 1.0, 1.0, 0.0, 0.6939, 1.0, 1.0, 0.0, 0.7011, 1.0, 1.0, 0.0, 1.0, 1.0, 1.0, 0.0, 1.0, 1.0, 1.0, 0.0, 0.7011, 1.0, 1.0, 0.0, 0.7084, 1.0, 1.0, 0.0, 1.0, 1.0, 1.0, 0.0, 1.0, 1.0, 1.0, 0.0, 1.0, 1.0, 1.0, 0.0, 1.0, 1.0, 1.0, 0.0, 1.0, 1.0, 1.0, 0.0, 1.0, 1.0, 1.0, 0.0, 1.0, 1.0, 1.0, 0.0, 1.0, 1.0, 1.0, 0.0, 1.0, 1.0, 0.1981, 0.0, 0.1559, 1.0, 0.1981, 0.0, 0.159, 1.0, 0.1981, 0.0, 0.1746, 1.0, 0.1981, 0.0, 0.1779, 1.0, 0.1981, 0.0, 0.1559, 1.0, 0.1981, 0.0, 0.1746, 1.0, 1.0, 0.0, 0.7084, 1.0, 1.0, 0.0, 0.7084, 1.0, 1.0, 0.0, 0.3968, 1.0, 1.0, 0.0, 0.3968, 1.0, 1.0, 0.0, 0.7011, 1.0, 1.0, 0.0, 0.7084, 1.0, 1.0, 0.0, 0.3968, 1.0, 1.0, 0.0, 0.3968, 1.0, 1.0, 0.0, 0.6939, 1.0, 1.0, 0.0, 0.7011, 1.0, 1.0, 0.0, 0.3968, 1.0, 1.0, 0.0, 0.3968, 1.0, 1.0, 0.0, 0.6939, 1.0, 1.0, 0.0, 0.6939, 1.0, 1.0, 0.0, 0.3968, 1.0, 1.0, 0.0, 0.3968, 1.0, 1.0, 0.0, 0.7011, 1.0, 1.0, 0.0, 0.6939, 1.0, 1.0, 0.0, 0.3968, 1.0, 1.0, 0.0, 0.3968, 1.0, 1.0, 0.0, 0.7084, 1.0, 1.0, 0.0, 0.7011, 1.0, 1.0, 0.0, 0.3968, 1.0, 1.0, 0.0, 0.3968, 1.0, 1.0, 0.0, 1.0, 1.0, 1.0, 0.0, 1.0, 1.0, 1.0, 0.0, 1.0, 1.0, 1.0, 0.0, 1.0, 1.0, 1.0, 0.0, 1.0, 1.0, 1.0, 0.0, 1.0, 1.0, 1.0, 0.0, 1.0, 1.0, 1.0, 0.0, 1.0, 1.0, 1.0, 0.0, 1.0, 1.0, 1.0, 0.0, 1.0, 1.0, 1.0, 0.0, 1.0, 1.0, 1.0, 0.0, 1.0, 1.0, 1.0, 0.0, 1.0, 1.0, 1.0, 0.0, 1.0, 1.0, 1.0, 0.0, 1.0, 1.0, 1.0, 0.0, 1.0, 1.0, 1.0, 0.0, 1.0, 1.0, 1.0, 0.0, 1.0, 1.0, 1.0, 0.0, 1.0, 1.0, 1.0, 0.0, 1.0, 1.0, 1.0, 0.0, 1.0, 1.0, 1.0, 0.0, 1.0, 1.0, 1.0, 0.0, 1.0, 1.0, 1.0, 0.0, 1.0, 1.0])
me_mesh_001.materials.append(mat_material)
me_mesh_001.materials.append(mat_material_001)
me_mesh_001.use_remesh_preserve_volume = False
me_mesh_001.use_remesh_preserve_attributes = False
me_mesh_001.use_mirror_vertex_groups = False
me_mesh_001.update()
me_mesh_001.normals_split_custom_set([tuple(v) for v in zip(*[iter([-0.7514, 0.5522, -0.3613, -0.7514, 0.5522, -0.3613, -0.7514, 0.5522, -0.3613, -0.7514, 0.5522, -0.3613, -0.7514, 0.5522, -0.3613, 0.2291, 0.5228, 0.8211, 0.2291, 0.5228, 0.8211, 0.2291, 0.5228, 0.8211, 0.2291, 0.5228, 0.8211, 0.2291, 0.5228, 0.8211, 0.7928, 0.5796, -0.1886, 0.7928, 0.5796, -0.1886, 0.7928, 0.5796, -0.1886, 0.7928, 0.5796, -0.1886, -0.5704, -0.01972, -0.8211, -0.5704, -0.01972, -0.8211, -0.5704, -0.01972, -0.8211, -0.6961, -0.008293, -0.7179, -0.6961, -0.008293, -0.7179, -0.6961, -0.008293, -0.7179, -0.02405, -0.9771, 0.2112, -0.02405, -0.9771, 0.2112, -0.02405, -0.9771, 0.2112, 0.19, -0.9783, -0.08257, 0.19, -0.9783, -0.08257, 0.19, -0.9783, -0.08257, 0.2292, -0.9274, 0.2957, 0.2292, -0.9274, 0.2957, 0.2292, -0.9274, 0.2957, 0.2292, -0.9274, 0.2957, 0.1501, -0.8417, -0.5186, 0.1501, -0.8417, -0.5186, 0.1501, -0.8417, -0.5186, 0.1501, -0.8417, -0.5186, 0.1501, -0.8417, -0.5186, 0.1702, 0.5921, 0.7877, 0.1702, 0.5921, 0.7877, 0.1702, 0.5921, 0.7877, -0.239, -0.9505, -0.1987, -0.239, -0.9505, -0.1987, -0.239, -0.9505, -0.1987, -0.239, -0.9505, -0.1987, -0.239, -0.9505, -0.1987, 0.7209, -0.6338, -0.2803, 0.7209, -0.6338, -0.2803, 0.7209, -0.6338, -0.2803, 0.7209, -0.6338, -0.2803, -0.2472, 0.4789, -0.8424, -0.2472, 0.4789, -0.8424, -0.2472, 0.4789, -0.8424, -0.2472, 0.4789, -0.8424, -0.7672, 0.4948, -0.4081, -0.7672, 0.4948, -0.4081, -0.7672, 0.4948, -0.4081, -0.7672, 0.4948, -0.4081, -0.7672, 0.4948, -0.4081, 0.2953, 0.5097, 0.8081, 0.2953, 0.5097, 0.8081, 0.2953, 0.5097, 0.8081, 0.2953, 0.5097, 0.8081, -0.1958, -0.8618, -0.4679, -0.1958, -0.8618, -0.4679, -0.1958, -0.8618, -0.4679, 0.2422, -0.9428, -0.229, 0.2422, -0.9428, -0.229, 0.2422, -0.9428, -0.229, -0.3202, -0.8462, 0.426, -0.3202, -0.8462, 0.426, -0.3202, -0.8462, 0.426, -0.3202, -0.8462, 0.426, -0.3202, -0.8462, 0.426, 0.8756, 0.3634, 0.3183, 0.8756, 0.3634, 0.3183, 0.8756, 0.3634, 0.3183, -0.124, -0.7547, -0.6442, -0.124, -0.7549, -0.644, -0.124, -0.7547, -0.6442, -0.124, -0.755, -0.644, 0.1174, -0.967, -0.226, 0.1174, -0.967, -0.226, 0.1174, -0.967, -0.226, -0.05856, 0.5941, -0.8022, -0.05856, 0.5941, -0.8022, -0.05856, 0.5941, -0.8022, -0.05856, 0.5941, -0.8022, -0.07069, -0.9872, 0.1433, -0.07069, -0.9872, 0.1433, -0.07069, -0.9872, 0.1433, 0.365, -0.931, -0.004672, 0.365, -0.931, -0.004672, 0.365, -0.931, -0.004672, -0.5875, -0.03459, 0.8085, -0.5875, -0.03459, 0.8085, -0.5875, -0.03459, 0.8085, 0.3571, -0.2544, -0.8987, 0.3571, -0.2544, -0.8987, 0.3571, -0.2544, -0.8987, -0.112, -0.3094, -0.9443, -0.112, -0.3094, -0.9443, -0.112, -0.3094, -0.9443, -0.9896, -0.03371, 0.1401, -0.9896, -0.03371, 0.1401, -0.9896, -0.03371, 0.1401, -0.2886, -0.5661, 0.7722, -0.2886, -0.5661, 0.7722, -0.2886, -0.5661, 0.7722, -0.7092, -0.7049, 0.01384, -0.7092, -0.7049, 0.01384, -0.7092, -0.7049, 0.01384, -0.1505, -0.0315, 0.9881, -0.1505, -0.0315, 0.9881, -0.1505, -0.0315, 0.9881, 0.7511, 0.4946, -0.4373, 0.7511, 0.4946, -0.4373, 0.7511, 0.4946, -0.4373, 0.7511, 0.4946, -0.4373, 0.9758, 0.2028, 0.08136, 0.9758, 0.2028, 0.08136, 0.9758, 0.2028, 0.08136, 0.9786, 0.2058, 0.007536, 0.9786, 0.2058, 0.007536, 0.9786, 0.2058, 0.007536, -0.8098, 0.5166, 0.2781, -0.8098, 0.5166, 0.2781, -0.8098, 0.5166, 0.2781, -0.7222, 0.6005, -0.3432, -0.7222, 0.6005, -0.3432, -0.7222, 0.6005, -0.3432, -0.7222, 0.6005, -0.3432, 0.4812, 0.3658, 0.7966, 0.4812, 0.3658, 0.7966, 0.4812, 0.3658, 0.7966, 0.4812, 0.3658, 0.7966, 0.4812, 0.3658, 0.7966, -0.351, 0.4361, 0.8286, -0.351, 0.4361, 0.8286, -0.351, 0.4361, 0.8286, 0.318, -0.7676, -0.5565, 0.318, -0.7676, -0.5565, 0.318, -0.7676, -0.5565, 0.3819, -0.915, 0.13, 0.3819, -0.915, 0.13, 0.3819, -0.915, 0.13, 0.05659, -0.9182, 0.3921, 0.05659, -0.9182, 0.3921, 0.05659, -0.9182, 0.3921, 0.05659, -0.9182, 0.3921, 0.05659, -0.9182, 0.3921, -0.5551, -0.7568, 0.3453, -0.5551, -0.7568, 0.3453, -0.5551, -0.7568, 0.3453, -0.5551, -0.7568, 0.3453, -0.5551, -0.7568, 0.3453, -0.4479, -0.6729, 0.5888, -0.4479, -0.6729, 0.5888, -0.4479, -0.6729, 0.5888, -0.4479, -0.6729, 0.5888, -0.3043, -0.8814, -0.3613, -0.3043, -0.8814, -0.3613, -0.3043, -0.8814, -0.3613, -0.3043, -0.8814, -0.3613, 0.4386, 0.5223, -0.7313, 0.4386, 0.5223, -0.7313, 0.4386, 0.5223, -0.7313, 0.4386, 0.5223, -0.7313, 0.6426, 0.6321, -0.433, 0.6426, 0.6321, -0.433, 0.6426, 0.6321, -0.433, 0.8828, 0.4395, -0.1658, 0.8828, 0.4395, -0.1658, 0.8828, 0.4395, -0.1658, 0.7627, 0.4722, 0.4419, 0.7627, 0.4722, 0.4419, 0.7627, 0.4722, 0.4419, 0.8385, 0.3902, 0.3803, 0.8385, 0.3902, 0.3803, 0.8385, 0.3902, 0.3803, 0.3014, 0.4388, 0.8465, 0.3014, 0.4388, 0.8465, 0.3014, 0.4388, 0.8465, 0.3014, 0.4388, 0.8465, -0.3916, 0.4719, 0.7899, -0.3916, 0.4719, 0.7899, -0.3916, 0.4719, 0.7899, -0.3916, 0.4719, 0.7899, -0.3916, 0.4719, 0.7899, -0.7912, 0.5475, 0.2724, -0.7912, 0.5475, 0.2724, -0.7912, 0.5475, 0.2724, -0.7912, 0.5475, 0.2724, -0.7912, 0.5475, 0.2724, -0.6891, 0.461, -0.5592, -0.6891, 0.461, -0.5592, -0.6891, 0.461, -0.5592, -0.6891, 0.461, -0.5592, -0.502, 0.432, -0.7492, -0.502, 0.432, -0.7492, -0.502, 0.432, -0.7492, -0.502, 0.432, -0.7492, -0.502, 0.432, -0.7492, 0.1871, -0.9742, -0.1264, 0.1871, -0.9742, -0.1264, 0.1871, -0.9742, -0.1264, 0.1871, -0.9742, -0.1264, 0.1871, -0.9742, -0.1264, 0.0981, -0.9593, -0.2646, 0.0981, -0.9593, -0.2646, 0.09844, -0.9593, -0.2646, 0.0981, -0.9593, -0.2646, -0.01809, -0.9537, 0.3002, -0.01809, -0.9537, 0.3002, -0.01809, -0.9537, 0.3002, -0.01809, -0.9537, 0.3002, 0.4002, -0.8126, 0.4237, 0.4002, -0.8126, 0.4237, 0.4002, -0.8126, 0.4237, 0.4002, -0.8126, 0.4237, -0.334, -0.9234, 0.189, -0.334, -0.9234, 0.189, -0.334, -0.9234, 0.189, -0.334, -0.9234, 0.189, -0.334, -0.9234, 0.189, -0.2866, -0.8805, -0.3776, -0.2866, -0.8805, -0.3776, -0.2866, -0.8805, -0.3776, -0.3728, -0.8941, -0.2483, -0.3728, -0.8941, -0.2483, -0.3728, -0.8941, -0.2483, -0.3728, -0.8941, -0.2483, 0.2569, -0.8646, -0.4318, 0.2569, -0.8646, -0.4318, 0.2569, -0.8646, -0.4318, -0.04665, 0.3859, -0.9214, -0.04665, 0.3859, -0.9214, -0.04665, 0.3859, -0.9214, 0.4286, 0.5325, -0.7299, 0.4286, 0.5325, -0.7299, 0.4286, 0.5325, -0.7299, 0.4286, 0.5325, -0.7299, 0.8031, 0.5145, -0.3005, 0.8031, 0.5145, -0.3005, 0.8031, 0.5145, -0.3005, 0.8031, 0.5145, -0.3005, 0.8966, 0.4317, 0.0984, 0.8966, 0.4317, 0.0984, 0.8966, 0.4317, 0.0984, 0.6866, 0.514, 0.5142, 0.6866, 0.514, 0.5142, 0.6866, 0.514, 0.5142, 0.6866, 0.514, 0.5142, -0.423, 0.602, 0.6772, -0.423, 0.602, 0.6772, -0.423, 0.602, 0.6772, -0.2609, 0.5742, 0.776, -0.2609, 0.5742, 0.776, -0.2609, 0.5742, 0.776, -0.2609, 0.5742, 0.776, -0.7304, 0.6058, 0.3155, -0.7304, 0.6058, 0.3155, -0.7304, 0.6058, 0.3155, -0.7659, 0.569, 0.2993, -0.7659, 0.569, 0.2993, -0.7659, 0.569, 0.2993, -0.8621, 0.4724, 0.1833, -0.8621, 0.4724, 0.1833, -0.8621, 0.4724, 0.1833, -0.8621, 0.4724, 0.1833, 0.3198, 0.4268, -0.8459, 0.3198, 0.4268, -0.8459, 0.3198, 0.4268, -0.8459, 0.2168, -0.8817, -0.419, 0.2168, -0.8817, -0.419, 0.2168, -0.8817, -0.419, 0.2168, -0.8817, -0.419, 0.5813, -0.7381, 0.3426, 0.5813, -0.7381, 0.3426, 0.5813, -0.7381, 0.3426, 0.5813, -0.7381, 0.3426, 0.5813, -0.7381, 0.3426, 0.1695, -0.9022, 0.3967, 0.1695, -0.9022, 0.3967, 0.1695, -0.9022, 0.3967, 0.1695, -0.9022, 0.3967, 0.1695, -0.9022, 0.3967, -0.3744, -0.8361, 0.4009, -0.3744, -0.8361, 0.4009, -0.3744, -0.8361, 0.4009, -0.3744, -0.8361, 0.4009, -0.7069, -0.5807, 0.4039, -0.7069, -0.5807, 0.4039, -0.7069, -0.5807, 0.4039, -0.3757, -0.8343, 0.4034, -0.3757, -0.8343, 0.4034, -0.3757, -0.8343, 0.4034, 0.07504, -0.9604, -0.2683, 0.07504, -0.9604, -0.2683, 0.07504, -0.9604, -0.2683, 0.07504, -0.9604, -0.2683, 0.07504, -0.9604, -0.2683, 0.5546, 0.5316, -0.6402, 0.5546, 0.5316, -0.6402, 0.5546, 0.5316, -0.6402, 0.5546, 0.5316, -0.6402, 0.5546, 0.5316, -0.6402, 0.8086, 0.5362, -0.2424, 0.8086, 0.5362, -0.2424, 0.8086, 0.5362, -0.2424, 0.8086, 0.5362, -0.2424, 0.8086, 0.5362, -0.2424, 0.7559, 0.5121, 0.4078, 0.7559, 0.5121, 0.4078, 0.7559, 0.5121, 0.4078, 0.7559, 0.5121, 0.4078, 0.2773, 0.5034, 0.8183, 0.2773, 0.5034, 0.8183, 0.2773, 0.5034, 0.8183, 0.2773, 0.5034, 0.8183, -0.2157, 0.632, 0.7444, -0.2157, 0.632, 0.7444, -0.2157, 0.632, 0.7444, -0.4926, 0.5033, 0.71, -0.4926, 0.5033, 0.71, -0.4926, 0.5033, 0.71, -0.4136, 0.5203, 0.7471, -0.4136, 0.5203, 0.7471, -0.4136, 0.5203, 0.7471, -0.7862, 0.5637, 0.2534, -0.7862, 0.5637, 0.2534, -0.7862, 0.5637, 0.2534, -0.7862, 0.5637, 0.2534, 0.1897, -0.9739, 0.1247, 0.1897, -0.9739, 0.1247, 0.1897, -0.9739, 0.1247, 0.1897, -0.9739, 0.1247, 0.1897, -0.9739, 0.1247, 0.5523, -0.8194, 0.1534, 0.5523, -0.8194, 0.1534, 0.5523, -0.8194, 0.1534, -0.2489, -0.9151, 0.3172, -0.2489, -0.9151, 0.3172, -0.2489, -0.9151, 0.3172, -0.3805, -0.9247, -0.007416, -0.3805, -0.9247, -0.007416, -0.3805, -0.9247, -0.007416, -0.3805, -0.9247, -0.007416, 0.4577, 0.5396, -0.7066, 0.4577, 0.5396, -0.7066, 0.4577, 0.5396, -0.7066, 0.4577, 0.5396, -0.7066, 0.6573, 0.5861, 0.4737, 0.6573, 0.5861, 0.4737, 0.6573, 0.5861, 0.4737, 0.6573, 0.5861, 0.4737, 0.6573, 0.5861, 0.4737, -0.3681, 0.5499, 0.7497, -0.3681, 0.5499, 0.7497, -0.3681, 0.5499, 0.7497, -0.3681, 0.5499, 0.7497, -0.7854, 0.5587, -0.2663, -0.7854, 0.5587, -0.2663, -0.7854, 0.5587, -0.2663, -0.7124, 0.6107, 0.3458, -0.7124, 0.6107, 0.3458, -0.7124, 0.6107, 0.3458, -0.7124, 0.6107, 0.3458, -0.2398, 0.5652, -0.7894, -0.2398, 0.5652, -0.7894, -0.2398, 0.5652, -0.7894, -0.2398, 0.5652, -0.7894, -0.2398, 0.5652, -0.7894, -0.2837, 0.5431, -0.7903, -0.2837, 0.5431, -0.7903, -0.2837, 0.5431, -0.7903, -0.2837, 0.5431, -0.7903, -0.2837, 0.5431, -0.7903, -0.1462, -0.8966, -0.4181, -0.1462, -0.8966, -0.4181, -0.1462, -0.8966, -0.4181, -0.1462, -0.8966, -0.4181, -0.1462, -0.8966, -0.4181, -0.3418, -0.8984, -0.2758, -0.3418, -0.8984, -0.2758, -0.3418, -0.8984, -0.2758, -0.3418, -0.8984, -0.2758, -0.3418, -0.8984, -0.2758, -0.7696, 0.5545, -0.3167, -0.7696, 0.5545, -0.3167, -0.7696, 0.5545, -0.3167, -0.7696, 0.5545, -0.3167, -0.7696, 0.5545, -0.3167, 0.2275, -0.7955, 0.5616, 0.2275, -0.7955, 0.5616, 0.2275, -0.7955, 0.5616, 0.258, -0.9461, 0.1959, 0.258, -0.9461, 0.1959, 0.258, -0.9461, 0.1959, 0.258, -0.9461, 0.1959, -0.002502, 0.4474, -0.8943, -0.002502, 0.4474, -0.8943, -0.002502, 0.4474, -0.8943, 0.6821, 0.3493, -0.6424, 0.6821, 0.3493, -0.6424, 0.6821, 0.3493, -0.6424, 0.9188, 0.3566, 0.169, 0.9188, 0.3566, 0.169, 0.9188, 0.3566, 0.169, 0.9188, 0.3566, 0.169, 0.9368, 0.3457, -0.05329, 0.9368, 0.3457, -0.05329, 0.9368, 0.3457, -0.05329, 0.9368, 0.3457, -0.05329, -0.7738, 0.5615, 0.2933, -0.7738, 0.5615, 0.2933, -0.7738, 0.5615, 0.2933, -0.7738, 0.5615, 0.2933, -0.7665, 0.5506, -0.3307, -0.7665, 0.5506, -0.3307, -0.7665, 0.5506, -0.3307, 0.448, 0.3198, 0.8349, 0.448, 0.3198, 0.8349, 0.448, 0.3198, 0.8349, -0.3499, 0.4884, 0.7994, -0.3499, 0.4884, 0.7994, -0.3499, 0.4884, 0.7994, -0.3499, 0.4884, 0.7994, -0.3499, 0.4884, 0.7994, -0.01191, -0.02844, 0.9995, -0.01191, -0.02844, 0.9995, -0.01191, -0.02844, 0.9995, -0.9651, 0.09305, -0.2448, -0.9651, 0.09305, -0.2448, -0.9651, 0.09305, -0.2448, -0.9474, 0.1351, -0.2901, -0.9474, 0.1351, -0.2901, -0.9474, 0.1351, -0.2901, 0.09347, 0.1711, -0.9808, 0.09347, 0.1711, -0.9808, 0.09347, 0.1711, -0.9808, 0.1979, 0.3408, -0.9191, 0.1979, 0.3408, -0.9191, 0.1979, 0.3408, -0.9191, 0.9784, 0.2008, 0.04954, 0.9784, 0.2009, 0.04942, 0.9784, 0.2009, 0.04942, 0.9546, 0.1645, 0.2484, 0.9546, 0.1645, 0.2484, 0.9546, 0.1645, 0.2484, -0.1846, -0.04291, 0.9819, -0.1846, -0.04291, 0.9819, -0.1846, -0.04291, 0.9819, -0.6482, -0.1278, 0.7506, -0.6482, -0.1278, 0.7506, -0.6482, -0.1278, 0.7506, -0.4391, -0.2415, -0.8653, -0.4391, -0.2415, -0.8653, -0.4391, -0.2415, -0.8653, 0.6281, -0.1267, 0.7677, 0.6281, -0.1267, 0.7677, 0.6281, -0.1267, 0.7677, -0.6936, 0.05185, 0.7184, -0.6936, 0.05185, 0.7184, -0.6936, 0.05185, 0.7184, -0.7371, -0.005075, -0.6758, -0.7371, -0.005075, -0.6758, -0.7371, -0.005075, -0.6758, 0.9186, -0.1707, -0.3563, 0.9186, -0.1707, -0.3563, 0.9186, -0.1707, -0.3563, -0.7788, -0.6261, -0.03849, -0.7788, -0.6261, -0.03849, -0.7788, -0.6261, -0.03849, -0.2837, -0.7941, 0.5376, -0.2837, -0.7941, 0.5376, -0.2837, -0.7941, 0.5376, 0.1594, -0.8654, 0.475, 0.1594, -0.8654, 0.475, 0.1594, -0.8654, 0.475, -0.1905, -0.931, 0.3114, -0.1905, -0.931, 0.3114, -0.1905, -0.931, 0.3114, -0.1905, -0.931, 0.3114, -0.4075, -0.9067, 0.1088, -0.4075, -0.9067, 0.1088, -0.4075, -0.9067, 0.1088, -0.4075, -0.9067, 0.1088, -0.3915, 0.2924, -0.8725, -0.3915, 0.2924, -0.8725, -0.3915, 0.2924, -0.8725, 0.3249, -0.6179, -0.716, 0.3249, -0.6179, -0.716, 0.3249, -0.6179, -0.716, 0.4731, -0.852, -0.2242, 0.4731, -0.852, -0.2242, 0.4731, -0.852, -0.2242, -0.6355, 0.04196, 0.771, -0.6355, 0.04196, 0.771, -0.6355, 0.04196, 0.771, -0.3967, -0.8645, -0.3088, -0.3967, -0.8645, -0.3088, -0.3967, -0.8645, -0.3088, -0.3967, -0.8645, -0.3088, -0.1952, -0.8774, -0.4383, -0.1952, -0.8774, -0.4383, -0.1952, -0.8774, -0.4383, 0.7331, 0.5728, 0.3668, 0.7331, 0.5728, 0.3668, 0.7331, 0.5728, 0.3668, 0.7331, 0.5728, 0.3668, 0.7331, 0.5728, 0.3668, -0.2085, 0.5899, -0.7801, -0.2085, 0.5899, -0.7801, -0.2085, 0.5899, -0.7801, -0.2085, 0.5899, -0.7801, -0.2085, 0.5899, -0.7801, -0.7661, 0.61, 0.2026, -0.7661, 0.61, 0.2026, -0.7661, 0.61, 0.2026, -0.7661, 0.61, 0.2026, 0.5682, -0.1025, 0.8165, 0.5682, -0.1025, 0.8165, 0.5682, -0.1025, 0.8165, 0.6936, -0.0873, 0.715, 0.6936, -0.0873, 0.715, 0.6936, -0.0873, 0.715, -0.02578, -0.9757, -0.2176, -0.02578, -0.9757, -0.2176, -0.02578, -0.9757, -0.2176, -0.1941, -0.9809, 0.01127, -0.1941, -0.9809, 0.01127, -0.1941, -0.9809, 0.01127, -0.3499, -0.9186, -0.1837, -0.3499, -0.9186, -0.1837, -0.3499, -0.9186, -0.1837, -0.3499, -0.9186, -0.1837, -0.32, -0.7977, 0.5112, -0.32, -0.7977, 0.5112, -0.32, -0.7977, 0.5112, -0.32, -0.7977, 0.5112, -0.32, -0.7977, 0.5112, -0.3456, 0.5853, -0.7335, -0.3456, 0.5853, -0.7335, -0.3456, 0.5853, -0.7335, 0.3504, -0.9019, 0.2524, 0.3504, -0.9019, 0.2524, 0.3504, -0.9019, 0.2524, 0.3504, -0.9019, 0.2524, 0.3504, -0.9019, 0.2524, -0.4838, -0.8665, 0.1232, -0.4838, -0.8665, 0.1232, -0.4838, -0.8665, 0.1232, -0.4838, -0.8665, 0.1232, 0.2174, 0.593, 0.7753, 0.2174, 0.593, 0.7753, 0.2174, 0.593, 0.7753, 0.2174, 0.593, 0.7753, 0.7008, 0.6162, 0.3594, 0.7008, 0.6162, 0.3594, 0.7008, 0.6162, 0.3594, 0.7008, 0.6162, 0.3594, 0.7008, 0.6162, 0.3594, -0.2123, 0.5834, -0.7839, -0.2123, 0.5834, -0.7839, -0.2123, 0.5834, -0.7839, -0.2123, 0.5834, -0.7839, 0.2025, -0.9401, 0.2742, 0.2025, -0.9401, 0.2742, 0.2025, -0.9401, 0.2742, -0.2169, -0.9638, 0.1552, -0.2169, -0.9638, 0.1552, -0.2169, -0.9638, 0.1552, 0.009118, -0.9862, -0.1651, 0.009118, -0.9862, -0.1651, 0.009118, -0.9862, -0.1651, -0.3963, -0.9176, -0.03008, -0.3963, -0.9176, -0.03008, -0.3963, -0.9176, -0.03008, 0.5876, -0.0444, -0.808, 0.5876, -0.0444, -0.808, 0.5876, -0.0444, -0.808, -0.2932, -0.6984, 0.6529, -0.2932, -0.6984, 0.6529, -0.2932, -0.6984, 0.6529, 0.09742, -0.6994, 0.708, 0.09742, -0.6994, 0.708, 0.09742, -0.6994, 0.708, 0.9897, -0.04504, -0.1359, 0.9897, -0.04504, -0.1359, 0.9897, -0.04504, -0.1359, 0.9807, -0.1952, 0.00852, 0.9807, -0.1952, 0.00852, 0.9807, -0.1952, 0.00852, 0.1403, 0.4678, -0.8726, 0.1403, 0.4678, -0.8726, 0.1403, 0.4678, -0.8726, -0.2087, -0.9341, 0.2897, -0.2087, -0.9341, 0.2897, -0.2087, -0.9341, 0.2897, 0.05916, 0.4758, 0.8776, 0.05916, 0.4758, 0.8776, 0.05916, 0.4758, 0.8776, -0.3679, 0.6332, 0.681, -0.3679, 0.6332, 0.681, -0.3679, 0.6332, 0.681, -0.3679, 0.6332, 0.681, -0.7278, 0.616, 0.3013, -0.7278, 0.616, 0.3013, -0.7278, 0.616, 0.3013, -0.7278, 0.616, 0.3013, -0.8467, 0.5259, -0.08051, -0.8467, 0.5259, -0.08051, -0.8467, 0.5259, -0.08051, -0.6416, 0.625, -0.4446, -0.6416, 0.625, -0.4446, -0.6416, 0.625, -0.4446, -0.6416, 0.625, -0.4446, 0.5475, 0.624, -0.5576, 0.5475, 0.624, -0.5576, 0.5475, 0.624, -0.5576, 0.2828, 0.5953, -0.7521, 0.2828, 0.5953, -0.7521, 0.2828, 0.5953, -0.7521, 0.2828, 0.5953, -0.7521, 0.7163, 0.6381, -0.2824, 0.7111, 0.6431, -0.284, 0.716, 0.6383, -0.2826, 0.7111, 0.6431, -0.284, 0.7108, 0.6435, -0.284, 0.716, 0.6383, -0.2826, 0.7906, 0.578, -0.2021, 0.7906, 0.578, -0.2021, 0.7906, 0.578, -0.2021, 0.7906, 0.578, -0.2021, -0.2885, 0.526, 0.8, -0.2885, 0.526, 0.8, -0.2885, 0.526, 0.8, -0.09854, -0.9569, 0.2731, -0.09854, -0.9569, 0.2731, -0.09854, -0.9569, 0.2731, -0.09854, -0.9569, 0.2731, -0.6516, -0.6022, -0.4613, -0.6516, -0.6022, -0.4613, -0.6516, -0.6022, -0.4613, -0.6516, -0.6022, -0.4613, -0.6516, -0.6022, -0.4613, -0.2589, -0.7677, -0.5862, -0.2589, -0.7677, -0.5862, -0.2589, -0.7677, -0.5862, -0.2589, -0.7677, -0.5862, -0.2589, -0.7677, -0.5862, 0.1093, -0.9447, -0.3092, 0.1093, -0.9447, -0.3092, 0.1093, -0.9447, -0.3092, 0.1093, -0.9447, -0.3092, 0.1483, -0.97, -0.1924, 0.1483, -0.97, -0.1924, 0.1483, -0.97, -0.1924, 0.8096, -0.5283, -0.2557, 0.8096, -0.5283, -0.2557, 0.8096, -0.5283, -0.2557, -0.04419, -0.9378, 0.3445, -0.04419, -0.9378, 0.3445, -0.04419, -0.9378, 0.3445, -0.04419, -0.9378, 0.3445, -0.04419, -0.9378, 0.3445, -0.5048, 0.5405, 0.6731, -0.5048, 0.5405, 0.6731, -0.5048, 0.5405, 0.6731, -0.5048, 0.5405, 0.6731, -0.7527, 0.5674, 0.334, -0.7527, 0.5674, 0.334, -0.7527, 0.5674, 0.334, -0.7527, 0.5674, 0.334, -0.5769, 0.6797, -0.453, -0.5769, 0.6797, -0.453, -0.5769, 0.6797, -0.453, -0.5769, 0.6797, -0.453, -0.2329, 0.7088, -0.6659, -0.2329, 0.7088, -0.6659, -0.2329, 0.7088, -0.6659, -0.2329, 0.7088, -0.6659, 0.3907, 0.6079, -0.6912, 0.3907, 0.6079, -0.6912, 0.3907, 0.6079, -0.6912, 0.3423, 0.6562, -0.6724, 0.3423, 0.6562, -0.6724, 0.3423, 0.6562, -0.6724, 0.4135, 0.6285, -0.6587, 0.4135, 0.6285, -0.6587, 0.4135, 0.6285, -0.6587, 0.7331, 0.6346, -0.2445, 0.7331, 0.6346, -0.2445, 0.7331, 0.6346, -0.2445, 0.7331, 0.6346, -0.2445, -0.5828, -0.8054, -0.108, -0.5828, -0.8054, -0.108, -0.5828, -0.8054, -0.108, -0.5828, -0.8054, -0.108, -0.5828, -0.8054, -0.108, -0.2625, -0.9645, -0.02919, -0.2625, -0.9645, -0.02919, -0.2625, -0.9645, -0.02919, 0.1553, -0.9399, -0.304, 0.1553, -0.9399, -0.304, 0.1553, -0.9399, -0.304, 0.4508, -0.8922, -0.02847, 0.4508, -0.8922, -0.02847, 0.4508, -0.8922, -0.02847, 0.4508, -0.8922, -0.02847, -0.3995, 0.569, 0.7188, -0.3995, 0.569, 0.7188, -0.3995, 0.569, 0.7188, -0.3995, 0.569, 0.7188, -0.6765, 0.6221, -0.3942, -0.6765, 0.6221, -0.3942, -0.6765, 0.6221, -0.3942, -0.6765, 0.6221, -0.3942, -0.6765, 0.6221, -0.3942, 0.3685, 0.6067, -0.7044, 0.3685, 0.6067, -0.7044, 0.3685, 0.6067, -0.7044, 0.3685, 0.6067, -0.7044, 0.847, 0.5201, 0.1096, 0.847, 0.5201, 0.1096, 0.847, 0.5201, 0.1096, 0.768, 0.5905, -0.2478, 0.768, 0.5905, -0.2478, 0.768, 0.5905, -0.2478, 0.768, 0.5905, -0.2478, 0.2473, 0.5821, 0.7746, 0.2473, 0.5821, 0.7746, 0.2473, 0.5821, 0.7746, 0.2473, 0.5821, 0.7746, 0.2473, 0.5821, 0.7746, 0.3307, 0.5053, 0.797, 0.3307, 0.5053, 0.797, 0.3307, 0.5053, 0.797, 0.3307, 0.5053, 0.797, 0.3307, 0.5053, 0.797, 0.08056, -0.9618, 0.2615, 0.08056, -0.9618, 0.2615, 0.08056, -0.9618, 0.2615, 0.08056, -0.9618, 0.2615, 0.08056, -0.9618, 0.2615, 0.3637, -0.9202, 0.1447, 0.3637, -0.9202, 0.1447, 0.3637, -0.9202, 0.1447, 0.3637, -0.9202, 0.1447, 0.3637, -0.9202, 0.1447, 0.7296, 0.5574, 0.3962, 0.7296, 0.5574, 0.3962, 0.7296, 0.5574, 0.3962, 0.7296, 0.5574, 0.3962, 0.7296, 0.5574, 0.3962, -0.2857, -0.7257, -0.6259, -0.2857, -0.7257, -0.6259, -0.2857, -0.7257, -0.6259, -0.2939, -0.8948, -0.3361, -0.2939, -0.8948, -0.3361, -0.2939, -0.8948, -0.3361, -0.2939, -0.8948, -0.3361, 0.9239, -0.03294, 0.3811, 0.9239, -0.03294, 0.3811, 0.9239, -0.03294, 0.3811, 0.1918, 0.1805, 0.9647, 0.1918, 0.1805, 0.9647, 0.1918, 0.1805, 0.9647, -0.3255, 0.3537, 0.8769, -0.3255, 0.3537, 0.8769, -0.3255, 0.3537, 0.8769, -0.9253, 0.3749, 0.05755, -0.9253, 0.3749, 0.05755, -0.9253, 0.3749, 0.05755, -0.8303, 0.2208, -0.5117, -0.8303, 0.2208, -0.5117, -0.8303, 0.2208, -0.5117, -0.1258, -0.001458, -0.992, -0.1258, -0.001458, -0.992, -0.1258, -0.001458, -0.992, 0.6419, -0.1678, -0.7482, 0.6419, -0.1678, -0.7482, 0.6419, -0.1678, -0.7482, 0.4159, -0.3231, 0.8501, 0.4159, -0.3231, 0.8501, 0.4159, -0.3231, 0.8501, -0.1351, -0.9907, 0.01277, -0.1351, -0.9907, 0.01277, -0.1351, -0.9907, 0.01277, -0.1351, -0.9907, 0.01277, -0.05487, -0.9871, 0.1501, -0.05487, -0.9871, 0.1501, -0.05487, -0.9871, 0.1501, -0.006503, -0.9997, -0.02262, -0.006503, -0.9997, -0.02262, -0.006503, -0.9997, -0.02262, -0.006503, -0.9997, -0.02262, 0.05601, -0.9944, -0.08942, 0.05601, -0.9944, -0.08942, 0.05601, -0.9944, -0.08942, 0.05601, -0.9944, -0.08942, 0.01641, -0.9946, -0.1025, 0.01641, -0.9946, -0.1025, 0.01641, -0.9946, -0.1025, 0.01641, -0.9946, -0.1025, 0.2719, -0.9554, 0.1152, 0.2719, -0.9554, 0.1152, 0.2719, -0.9554, 0.1152, 0.009512, -0.9773, -0.2119, 0.009512, -0.9773, -0.2119, 0.009512, -0.9773, -0.2119, 0.1014, -0.9948, 0.0001076, 0.1014, -0.9948, 0.0001076, 0.1014, -0.9948, 0.0001076, 0.1014, -0.9948, 0.0001076, 0.1014, -0.9948, 0.0001076, 0.09285, -0.9853, 0.1435, 0.09285, -0.9853, 0.1435, 0.09285, -0.9853, 0.1435, 0.09285, -0.9853, 0.1435, 0.09285, -0.9853, 0.1435, 0.2029, -0.9782, 0.04444, 0.2029, -0.9782, 0.04444, 0.2029, -0.9782, 0.04444, -0.3552, -0.8282, -0.4335, -0.3552, -0.8282, -0.4335, -0.3552, -0.8282, -0.4335, -0.1978, -0.8282, 0.5244, -0.1978, -0.8282, 0.5244, -0.1978, -0.8282, 0.5244, 0.5531, -0.8282, -0.09088, 0.5531, -0.8282, -0.09088, 0.5531, -0.8282, -0.09088, 0.9993, 0.03805, -0.003609, 0.9993, 0.03805, -0.003609, 0.9993, 0.03805, -0.003609, 0.9993, 0.03805, -0.003609, 0.4987, 0.03839, 0.8659, 0.4987, 0.03839, 0.8659, 0.4987, 0.03839, 0.8659, 0.4987, 0.03839, 0.8659, -0.4847, 0.03549, 0.874, -0.4847, 0.03549, 0.874, -0.4847, 0.03549, 0.874, -0.4847, 0.03549, 0.874, -0.9996, 0.02911, 0.001073, -0.9996, 0.02911, 0.001073, -0.9996, 0.02911, 0.001073, -0.9996, 0.02911, 0.001073, -0.507, 0.02669, -0.8615, -0.507, 0.02669, -0.8615, -0.507, 0.02669, -0.8615, -0.507, 0.02669, -0.8615, 0.4877, 0.03167, -0.8724, 0.4877, 0.03167, -0.8724, 0.4877, 0.03167, -0.8724, 0.4877, 0.03167, -0.8724, -0.5531, -0.8282, 0.09088, -0.5531, -0.8282, 0.09088, -0.5531, -0.8282, 0.09088, 0.3552, -0.8282, 0.4335, 0.3552, -0.8282, 0.4335, 0.3552, -0.8282, 0.4335, 0.1978, -0.8282, -0.5244, 0.1978, -0.8282, -0.5244, 0.1978, -0.8282, -0.5244, -0.6436, 0.7316, 0.2248, -0.6436, 0.7316, 0.2248, -0.6436, 0.7316, 0.2248, -0.3636, 0.7151, 0.597, -0.3636, 0.7151, 0.597, -0.3636, 0.7151, 0.597, 0.9996, 0.00752, 0.02548, 0.9996, 0.00752, 0.02548, 0.9996, 0.00752, 0.02548, 0.9996, 0.00752, 0.02548, 0.4758, 0.009172, 0.8795, 0.4758, 0.009172, 0.8795, 0.4758, 0.009172, 0.8795, 0.4758, 0.009172, 0.8795, -0.5243, 0.004945, 0.8515, -0.5243, 0.004945, 0.8515, -0.5243, 0.004945, 0.8515, -0.5243, 0.004945, 0.8515, -0.9997, -0.00114, -0.02518, -0.9997, -0.00114, -0.02518, -0.9997, -0.00114, -0.02518, -0.9997, -0.00114, -0.02518, -0.4788, -0.002744, -0.8779, -0.4788, -0.002744, -0.8779, -0.4788, -0.002744, -0.8779, -0.4788, -0.002744, -0.8779, 0.5217, 0.001685, -0.8531, 0.5217, 0.001685, -0.8531, 0.5217, 0.001685, -0.8531, 0.5217, 0.001685, -0.8531, -0.9132, 0.399, 0.08264, -0.9132, 0.399, 0.08264, -0.9132, 0.399, 0.08264, -0.9132, 0.399, 0.08264, -0.251, 0.4121, 0.8759, -0.251, 0.4121, 0.8759, -0.251, 0.4121, 0.8759, -0.251, 0.4121, 0.8759, 0.5187, 0.4223, 0.7434, 0.5187, 0.4223, 0.7434, 0.5187, 0.4223, 0.7434, 0.5187, 0.4223, 0.7434, 0.937, 0.3231, -0.1329, 0.937, 0.3231, -0.1329, 0.937, 0.3231, -0.1329, 0.937, 0.3231, -0.1329, 0.2698, 0.3584, -0.8937, 0.2698, 0.3584, -0.8937, 0.2698, 0.3584, -0.8937, 0.2698, 0.3584, -0.8937, -0.5738, 0.4704, -0.6704, -0.5738, 0.4704, -0.6704, -0.5738, 0.4704, -0.6704, -0.5738, 0.4704, -0.6704])] * 3)])

# ---- objects
ob_sm_tree_polypine_01 = bpy.data.objects.new('SM_Tree_PolyPine_01', me_mesh_001)

# ---- transforms, parenting, visibility, modifiers, constraints
ob_sm_tree_polypine_01.location = (0.0, 0.0, 0.0)
ob_sm_tree_polypine_01.rotation_euler = (1.571, -0.0, 0.0)
ob_sm_tree_polypine_01.scale = (0.01, 0.01, 0.01)
ob_sm_tree_polypine_01.color = (0.8, 0.8, 0.8, 1.0)
ob_sm_tree_polypine_01.lineart.crease_threshold = 0.0

# ---- collection membership
scene.collection.objects.link(ob_sm_tree_polypine_01)

# ---- scene / render settings (as saved in the file)
scene.frame_start = 1; scene.frame_end = 250; scene.frame_set(1)
scene.render.engine = 'CYCLES'
scene.render.resolution_percentage = 50
scene.render.fps = 30
scene.render.dither_intensity = 0.0
scene.cycles.use_denoising = False
scene.cycles.samples = 128
scene.cycles.sampling_pattern = 'TABULATED_SOBOL'
scene.cycles.use_adaptive_sampling = False
scene.cycles.use_light_tree = False
scene.view_settings.view_transform = 'Standard'
bpy.context.view_layer.update()

# ---- added for rendering (the .blend has no active camera and no usable light): camera, sun
cam_auto = bpy.data.cameras.new('AutoCamera')
cam_auto.lens = 50.0
cam_auto.sensor_width = 36.0
cam_auto.clip_end = 1000.0
ob_auto_camera = bpy.data.objects.new('AutoCamera', cam_auto)
scene.collection.objects.link(ob_auto_camera)
ob_auto_camera.location = (6.95135, -8.30224, 8.75918)
ob_auto_camera.rotation_euler = (1.09748, -7.21219e-08, 0.694738)
scene.camera = ob_auto_camera
light_auto_sun = bpy.data.lights.new('AutoSun', 'SUN')
light_auto_sun.energy = 3.0
light_auto_sun.angle = 0.0523599
ob_auto_sun = bpy.data.objects.new('AutoSun', light_auto_sun)
scene.collection.objects.link(ob_auto_sun)
ob_auto_sun.rotation_euler = (0.872665, 0.174533, 0.523599)
bpy.context.view_layer.update()
